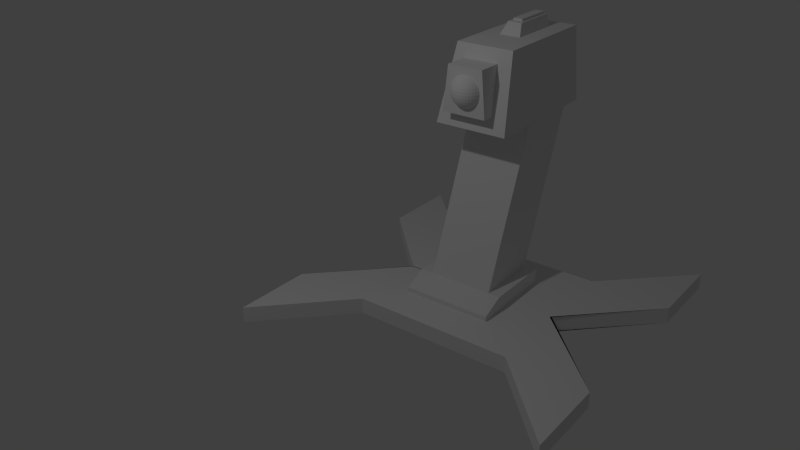 # Source: turret.blend  (saved by Blender 2.71.0; exported with 4.5.12 LTS)
import bpy
from mathutils import Matrix  # noqa: F401  (used for matrix-valued properties, if any)

bpy.ops.wm.read_factory_settings(use_empty=True)
scene = bpy.context.scene
scene.name = 'Scene'

# ---- collections
col_collection_1 = bpy.data.collections.new('Collection 1'); scene.collection.children.link(col_collection_1)

# ---- materials (node trees are filled in below, after node groups)
mat_material = bpy.data.materials.new('Material')
mat_material.alpha_threshold = 0.0
mat_material.use_transparent_shadow = False
mat_material.roughness = 0.5
mat_material.line_color = (0.0, 0.0, 0.0, 1.0)

# ---- material node trees

# ---- world
world_world = bpy.data.worlds.new('World'); scene.world = world_world
world_world.color = (0.05088, 0.05088, 0.05088)
world_world.use_sun_shadow = False
world_world.sun_shadow_jitter_overblur = 0.0
world_world.cycles.sampling_method = 'MANUAL'
world_world.cycles.sample_map_resolution = 256

# ---- cameras
cam_camera = bpy.data.cameras.new('Camera')
cam_camera.clip_end = 100.0
cam_camera.lens = 35.0
cam_camera.sensor_width = 32.0
cam_camera.sensor_height = 18.0
cam_camera.ortho_scale = 7.314
cam_camera.dof.focus_distance = 0.0
cam_camera.dof.aperture_fstop = 128.0

# ---- lights
light_lamp = bpy.data.lights.new('Lamp', 'POINT')
light_lamp.transmission_factor = 0.0
light_lamp.cutoff_distance = 30.0
light_lamp.energy = 100.0
light_lamp.shadow_buffer_clip_start = 1.001
light_lamp.shadow_soft_size = 0.1
light_lamp.shadow_maximum_resolution = 0.006
light_lamp.use_absolute_resolution = True
light_lamp.cycles.use_multiple_importance_sampling = False

# ---- meshes
me_sphere = bpy.data.meshes.new('Sphere')
me_sphere.from_pydata([(-0.1951, 0.0, 0.9808), (-0.3827, 0.0, 0.9239), (-0.5556, 0.0, 0.8315), (-0.7071, 0.0, 0.7071), (-0.8315, 0.0, 0.5556), (-0.9239, 0.0, 0.3827), (-0.9808, 0.0, 0.1951), (-1.0, 0.0, 7.55e-08), (-0.9808, 0.0, -0.1951), (-0.9239, 0.0, -0.3827), (-0.8315, 0.0, -0.5556), (-0.7071, 0.0, -0.7071), (-0.5556, 0.0, -0.8315), (-0.3827, 0.0, -0.9239), (-0.1951, 0.0, -0.9808), (-0.1913, 0.03806, 0.9808), (-0.3753, 0.07466, 0.9239), (-0.5449, 0.1084, 0.8315), (-0.6935, 0.1379, 0.7071), (-0.8155, 0.1622, 0.5556), (-0.9061, 0.1802, 0.3827), (-0.9619, 0.1913, 0.1951), (-0.9808, 0.1951, 7.55e-08), (-0.9619, 0.1913, -0.1951), (-0.9061, 0.1802, -0.3827), (-0.8155, 0.1622, -0.5556), (-0.6935, 0.1379, -0.7071), (-0.5449, 0.1084, -0.8315), (-0.3753, 0.07466, -0.9239), (-0.1913, 0.03806, -0.9808), (-0.1802, 0.07466, 0.9808), (-0.3536, 0.1464, 0.9239), (-0.5133, 0.2126, 0.8315), (-0.6533, 0.2706, 0.7071), (-0.7682, 0.3182, 0.5556), (-0.8536, 0.3536, 0.3827), (-0.9061, 0.3753, 0.1951), (-0.9239, 0.3827, 7.55e-08), (-0.9061, 0.3753, -0.1951), (-0.8536, 0.3536, -0.3827), (-0.7682, 0.3182, -0.5556), (-0.6533, 0.2706, -0.7071), (-0.5133, 0.2126, -0.8315), (-0.3536, 0.1464, -0.9239), (-0.1802, 0.07466, -0.9808), (-0.1622, 0.1084, 0.9808), (-0.3182, 0.2126, 0.9239), (-0.4619, 0.3087, 0.8315), (-0.5879, 0.3928, 0.7071), (-0.6913, 0.4619, 0.5556), (-0.7682, 0.5133, 0.3827), (-0.8155, 0.5449, 0.1951), (-0.8315, 0.5556, 7.55e-08), (-0.8155, 0.5449, -0.1951), (-0.7682, 0.5133, -0.3827), (-0.6913, 0.4619, -0.5556), (-0.5879, 0.3928, -0.7071), (-0.4619, 0.3087, -0.8315), (-0.3182, 0.2126, -0.9239), (-0.1622, 0.1084, -0.9808), (-0.1379, 0.1379, 0.9808), (-0.2706, 0.2706, 0.9239), (-0.3928, 0.3928, 0.8315), (-0.5, 0.5, 0.7071), (-0.5879, 0.5879, 0.5556), (-0.6533, 0.6533, 0.3827), (-0.6935, 0.6935, 0.1951), (-0.7071, 0.7071, 7.55e-08), (-0.6935, 0.6935, -0.1951), (-0.6533, 0.6533, -0.3827), (-0.5879, 0.5879, -0.5556), (-0.5, 0.5, -0.7071), (-0.3928, 0.3928, -0.8315), (-0.2706, 0.2706, -0.9239), (-0.1379, 0.1379, -0.9808), (-0.1084, 0.1622, 0.9808), (-0.2126, 0.3182, 0.9239), (-0.3087, 0.4619, 0.8315), (-0.3928, 0.5879, 0.7071), (-0.4619, 0.6913, 0.5556), (-0.5133, 0.7682, 0.3827), (-0.5449, 0.8155, 0.1951), (-0.5556, 0.8315, 7.55e-08), (-0.5449, 0.8155, -0.1951), (-0.5133, 0.7682, -0.3827), (-0.4619, 0.6913, -0.5556), (-0.3928, 0.5879, -0.7071), (-0.3087, 0.4619, -0.8315), (-0.2126, 0.3182, -0.9239), (-0.1084, 0.1622, -0.9808), (-0.07466, 0.1802, 0.9808), (-0.1464, 0.3536, 0.9239), (-0.2126, 0.5133, 0.8315), (-0.2706, 0.6533, 0.7071), (-0.3182, 0.7682, 0.5556), (-0.3536, 0.8536, 0.3827), (-0.3753, 0.9061, 0.1951), (-0.3827, 0.9239, 7.55e-08), (-0.3753, 0.9061, -0.1951), (-0.3536, 0.8536, -0.3827), (-0.3182, 0.7682, -0.5556), (-0.2706, 0.6533, -0.7071), (-0.2126, 0.5133, -0.8315), (-0.1464, 0.3536, -0.9239), (-0.07466, 0.1802, -0.9808), (-0.03806, 0.1913, 0.9808), (-0.07466, 0.3753, 0.9239), (-0.1084, 0.5449, 0.8315), (-0.1379, 0.6935, 0.7071), (-0.1622, 0.8155, 0.5556), (-0.1802, 0.9061, 0.3827), (-0.1913, 0.9619, 0.1951), (-0.1951, 0.9808, 7.55e-08), (-0.1913, 0.9619, -0.1951), (-0.1802, 0.9061, -0.3827), (-0.1622, 0.8155, -0.5556), (-0.1379, 0.6935, -0.7071), (-0.1084, 0.5449, -0.8315), (-0.07466, 0.3753, -0.9239), (-0.03806, 0.1913, -0.9808), (3.266e-07, 0.1951, 0.9808), (3.192e-07, 0.3827, 0.9239), (3.117e-07, 0.5556, 0.8315), (3.192e-07, 0.7071, 0.7071), (3.341e-07, 0.8315, 0.5556), (2.745e-07, 0.9239, 0.3827), (3.937e-07, 0.9808, 0.1951), (3.788e-07, 1.0, 7.55e-08), (3.937e-07, 0.9808, -0.1951), (2.298e-07, 0.9239, -0.3827), (3.341e-07, 0.8315, -0.5556), (3.192e-07, 0.7071, -0.7071), (3.415e-07, 0.5556, -0.8315), (3.043e-07, 0.3827, -0.9239), (3.08e-07, 0.1951, -0.9808), (0.03806, 0.1913, 0.9808), (0.07466, 0.3753, 0.9239), (0.1084, 0.5449, 0.8315), (0.138, 0.6935, 0.7071), (0.1622, 0.8155, 0.5556), (0.1802, 0.9061, 0.3827), (0.1913, 0.9619, 0.1951), (0.1951, 0.9808, 7.55e-08), (0.1913, 0.9619, -0.1951), (0.1802, 0.9061, -0.3827), (0.1622, 0.8155, -0.5556), (0.138, 0.6935, -0.7071), (0.1084, 0.5449, -0.8315), (0.07466, 0.3753, -0.9239), (0.03806, 0.1913, -0.9808), (0.07466, 0.1802, 0.9808), (0.1464, 0.3536, 0.9239), (0.2126, 0.5133, 0.8315), (0.2706, 0.6533, 0.7071), (0.3182, 0.7682, 0.5556), (0.3536, 0.8536, 0.3827), (0.3753, 0.9061, 0.1951), (0.3827, 0.9239, 7.55e-08), (0.3753, 0.9061, -0.1951), (0.3536, 0.8536, -0.3827), (0.3182, 0.7682, -0.5556), (0.2706, 0.6533, -0.7071), (0.2126, 0.5133, -0.8315), (0.1464, 0.3536, -0.9239), (0.07466, 0.1802, -0.9808), (0.1084, 0.1622, 0.9808), (0.2126, 0.3182, 0.9239), (0.3087, 0.4619, 0.8315), (0.3928, 0.5879, 0.7071), (0.4619, 0.6913, 0.5556), (0.5133, 0.7682, 0.3827), (0.5449, 0.8155, 0.1951), (0.5556, 0.8315, 7.55e-08), (0.5449, 0.8155, -0.1951), (0.5133, 0.7682, -0.3827), (0.4619, 0.6913, -0.5556), (0.3928, 0.5879, -0.7071), (0.3087, 0.4619, -0.8315), (0.2126, 0.3182, -0.9239), (0.1084, 0.1622, -0.9808), (0.138, 0.1379, 0.9808), (0.2706, 0.2706, 0.9239), (0.3928, 0.3928, 0.8315), (0.5, 0.5, 0.7071), (0.5879, 0.5879, 0.5556), (0.6533, 0.6533, 0.3827), (0.6935, 0.6935, 0.1951), (0.7071, 0.7071, 7.55e-08), (0.6935, 0.6935, -0.1951), (0.6533, 0.6533, -0.3827), (0.5879, 0.5879, -0.5556), (0.5, 0.5, -0.7071), (0.3928, 0.3928, -0.8315), (0.2706, 0.2706, -0.9239), (0.138, 0.1379, -0.9808), (0.1622, 0.1084, 0.9808), (0.3182, 0.2126, 0.9239), (0.4619, 0.3087, 0.8315), (0.5879, 0.3928, 0.7071), (0.6913, 0.4619, 0.5556), (0.7682, 0.5133, 0.3827), (0.8155, 0.5449, 0.1951), (0.8315, 0.5556, 7.55e-08), (0.8155, 0.5449, -0.1951), (0.7682, 0.5133, -0.3827), (0.6913, 0.4619, -0.5556), (0.5879, 0.3928, -0.7071), (0.4619, 0.3087, -0.8315), (0.3182, 0.2126, -0.9239), (0.1622, 0.1084, -0.9808), (0.1802, 0.07466, 0.9808), (0.3536, 0.1464, 0.9239), (0.5133, 0.2126, 0.8315), (0.6533, 0.2706, 0.7071), (0.7682, 0.3182, 0.5556), (0.8536, 0.3536, 0.3827), (0.9061, 0.3753, 0.1951), (0.9239, 0.3827, 7.55e-08), (0.9061, 0.3753, -0.1951), (0.8536, 0.3536, -0.3827), (0.7682, 0.3182, -0.5556), (0.6533, 0.2706, -0.7071), (0.5133, 0.2126, -0.8315), (0.3536, 0.1464, -0.9239), (0.1802, 0.07466, -0.9808), (0.1913, 0.03806, 0.9808), (0.3753, 0.07466, 0.9239), (0.5449, 0.1084, 0.8315), (0.6935, 0.1379, 0.7071), (0.8155, 0.1622, 0.5556), (0.9061, 0.1802, 0.3827), (0.9619, 0.1913, 0.1951), (0.9808, 0.1951, 7.55e-08), (0.9619, 0.1913, -0.1951), (0.9061, 0.1802, -0.3827), (0.8155, 0.1622, -0.5556), (0.6935, 0.1379, -0.7071), (0.5449, 0.1084, -0.8315), (0.3753, 0.07466, -0.9239), (0.1913, 0.03806, -0.9808), (0.1951, -7.212e-09, 0.9808), (0.3827, 4.122e-08, 0.9239), (0.5556, 2.632e-08, 0.8315), (0.7071, -2.584e-08, 0.7071), (0.8315, -8.544e-08, 0.5556), (0.9239, 6.357e-08, 0.3827), (0.9808, -8.544e-08, 0.1951), (1.0, -1.003e-07, 7.55e-08), (0.9808, -8.544e-08, -0.1951), (0.9239, 6.357e-08, -0.3827), (0.8315, -8.544e-08, -0.5556), (0.7071, -2.584e-08, -0.7071), (0.5556, -1.094e-08, -0.8315), (0.3827, 3.964e-09, -0.9239), (0.1951, 3.964e-09, -0.9808), (0.1913, -0.03806, 0.9808), (0.3753, -0.07466, 0.9239), (0.5449, -0.1084, 0.8315), (0.6935, -0.1379, 0.7071), (0.8155, -0.1622, 0.5556), (0.9061, -0.1802, 0.3827), (0.9619, -0.1913, 0.1951), (0.9808, -0.1951, 7.55e-08), (0.9619, -0.1913, -0.1951), (0.9061, -0.1802, -0.3827), (0.8155, -0.1622, -0.5556), (0.6935, -0.1379, -0.7071), (0.5449, -0.1084, -0.8315), (0.3753, -0.07466, -0.9239), (0.1913, -0.03806, -0.9808), (0.1802, -0.07466, 0.9808), (0.3536, -0.1464, 0.9239), (0.5133, -0.2126, 0.8315), (0.6533, -0.2706, 0.7071), (0.7682, -0.3182, 0.5556), (0.8536, -0.3536, 0.3827), (0.9061, -0.3753, 0.1951), (0.9239, -0.3827, 7.55e-08), (0.9061, -0.3753, -0.1951), (0.8536, -0.3536, -0.3827), (0.7682, -0.3182, -0.5556), (0.6533, -0.2706, -0.7071), (0.5133, -0.2126, -0.8315), (0.3536, -0.1464, -0.9239), (0.1802, -0.07466, -0.9808), (0.1622, -0.1084, 0.9808), (0.3182, -0.2126, 0.9239), (0.4619, -0.3087, 0.8315), (0.5879, -0.3928, 0.7071), (0.6913, -0.4619, 0.5556), (0.7682, -0.5133, 0.3827), (0.8155, -0.5449, 0.1951), (0.8315, -0.5556, 7.55e-08), (0.8155, -0.5449, -0.1951), (0.7682, -0.5133, -0.3827), (0.6913, -0.4619, -0.5556), (0.5879, -0.3928, -0.7071), (0.4619, -0.3087, -0.8315), (0.3182, -0.2126, -0.9239), (0.1622, -0.1084, -0.9808), (0.138, -0.1379, 0.9808), (0.2706, -0.2706, 0.9239), (0.3928, -0.3928, 0.8315), (0.5, -0.5, 0.7071), (0.5879, -0.5879, 0.5556), (0.6533, -0.6533, 0.3827), (0.6935, -0.6935, 0.1951), (0.7071, -0.7071, 7.55e-08), (0.6935, -0.6935, -0.1951), (0.6533, -0.6533, -0.3827), (0.5879, -0.5879, -0.5556), (0.5, -0.5, -0.7071), (0.3928, -0.3928, -0.8315), (0.2706, -0.2706, -0.9239), (0.1379, -0.1379, -0.9808), (0.1084, -0.1622, 0.9808), (0.2126, -0.3182, 0.9239), (0.3087, -0.4619, 0.8315), (0.3928, -0.5879, 0.7071), (0.4619, -0.6913, 0.5556), (0.5133, -0.7682, 0.3827), (0.5449, -0.8155, 0.1951), (0.5556, -0.8315, 7.55e-08), (0.5449, -0.8155, -0.1951), (0.5133, -0.7682, -0.3827), (0.4619, -0.6913, -0.5556), (0.3928, -0.5879, -0.7071), (0.3087, -0.4619, -0.8315), (0.2126, -0.3182, -0.9239), (0.1084, -0.1622, -0.9808), (3.258e-07, 0.0, -1.0), (0.07466, -0.1802, 0.9808), (0.1464, -0.3536, 0.9239), (0.2126, -0.5133, 0.8315), (0.2706, -0.6533, 0.7071), (0.3182, -0.7682, 0.5556), (0.3536, -0.8536, 0.3827), (0.3753, -0.9061, 0.1951), (0.3827, -0.9239, 7.55e-08), (0.3753, -0.9061, -0.1951), (0.3536, -0.8536, -0.3827), (0.3182, -0.7682, -0.5556), (0.2706, -0.6533, -0.7071), (0.2126, -0.5133, -0.8315), (0.1464, -0.3536, -0.9239), (0.07466, -0.1802, -0.9808), (0.03806, -0.1913, 0.9808), (0.07466, -0.3753, 0.9239), (0.1084, -0.5449, 0.8315), (0.1379, -0.6935, 0.7071), (0.1622, -0.8155, 0.5556), (0.1802, -0.9061, 0.3827), (0.1913, -0.9619, 0.1951), (0.1951, -0.9808, 7.55e-08), (0.1913, -0.9619, -0.1951), (0.1802, -0.9061, -0.3827), (0.1622, -0.8155, -0.5556), (0.1379, -0.6935, -0.7071), (0.1084, -0.5449, -0.8315), (0.07466, -0.3753, -0.9239), (0.03806, -0.1913, -0.9808), (3.117e-07, -0.1951, 0.9808), (2.819e-07, -0.3827, 0.9239), (2.819e-07, -0.5556, 0.8315), (1.851e-07, -0.7071, 0.7071), (1.404e-07, -0.8315, 0.5556), (3.192e-07, -0.9239, 0.3827), (9.567e-08, -0.9808, 0.1951), (1.404e-07, -1.0, 7.55e-08), (9.567e-08, -0.9808, -0.1951), (3.192e-07, -0.9239, -0.3827), (1.404e-07, -0.8315, -0.5556), (1.851e-07, -0.7071, -0.7071), (2.596e-07, -0.5556, -0.8315), (2.521e-07, -0.3827, -0.9239), (3.155e-07, -0.1951, -0.9808), (-0.03806, -0.1913, 0.9808), (-0.07466, -0.3753, 0.9239), (-0.1084, -0.5449, 0.8315), (-0.1379, -0.6935, 0.7071), (-0.1622, -0.8155, 0.5556), (-0.1802, -0.9061, 0.3827), (-0.1913, -0.9619, 0.1951), (-0.1951, -0.9808, 7.55e-08), (-0.1913, -0.9619, -0.1951), (-0.1802, -0.9061, -0.3827), (-0.1622, -0.8155, -0.5556), (-0.1379, -0.6935, -0.7071), (-0.1084, -0.5449, -0.8315), (-0.07466, -0.3753, -0.9239), (-0.03806, -0.1913, -0.9808), (-0.07466, -0.1802, 0.9808), (-0.1464, -0.3536, 0.9239), (-0.2126, -0.5133, 0.8315), (-0.2706, -0.6533, 0.7071), (-0.3182, -0.7682, 0.5556), (-0.3536, -0.8536, 0.3827), (-0.3753, -0.9061, 0.1951), (-0.3827, -0.9239, 7.55e-08), (-0.3753, -0.9061, -0.1951), (-0.3536, -0.8536, -0.3827), (-0.3182, -0.7682, -0.5556), (-0.2706, -0.6533, -0.7071), (-0.2126, -0.5133, -0.8315), (-0.1464, -0.3536, -0.9239), (-0.07466, -0.1802, -0.9808), (-0.1084, -0.1622, 0.9808), (-0.2126, -0.3182, 0.9239), (-0.3087, -0.4619, 0.8315), (-0.3928, -0.5879, 0.7071), (-0.4619, -0.6913, 0.5556), (-0.5133, -0.7682, 0.3827), (-0.5449, -0.8155, 0.1951), (-0.5556, -0.8315, 7.55e-08), (-0.5449, -0.8155, -0.1951), (-0.5133, -0.7682, -0.3827), (-0.4619, -0.6913, -0.5556), (-0.3928, -0.5879, -0.7071), (-0.3087, -0.4619, -0.8315), (-0.2126, -0.3182, -0.9239), (-0.1084, -0.1622, -0.9808), (-0.1379, -0.1379, 0.9808), (-0.2706, -0.2706, 0.9239), (-0.3928, -0.3928, 0.8315), (-0.5, -0.5, 0.7071), (-0.5879, -0.5879, 0.5556), (-0.6533, -0.6533, 0.3827), (-0.6935, -0.6935, 0.1951), (-0.7071, -0.7071, 7.55e-08), (-0.6935, -0.6935, -0.1951), (-0.6533, -0.6533, -0.3827), (-0.5879, -0.5879, -0.5556), (-0.5, -0.5, -0.7071), (-0.3928, -0.3928, -0.8315), (-0.2706, -0.2706, -0.9239), (-0.1379, -0.1379, -0.9808), (-0.1622, -0.1084, 0.9808), (-0.3182, -0.2126, 0.9239), (-0.4619, -0.3087, 0.8315), (-0.5879, -0.3928, 0.7071), (-0.6913, -0.4619, 0.5556), (-0.7682, -0.5133, 0.3827), (-0.8155, -0.5449, 0.1951), (-0.8315, -0.5556, 7.55e-08), (-0.8155, -0.5449, -0.1951), (-0.7682, -0.5133, -0.3827), (-0.6913, -0.4619, -0.5556), (-0.5879, -0.3928, -0.7071), (-0.4619, -0.3087, -0.8315), (-0.3182, -0.2126, -0.9239), (-0.1622, -0.1084, -0.9808), (2.48e-08, -1.247e-07, 1.0), (-0.1802, -0.07466, 0.9808), (-0.3536, -0.1464, 0.9239), (-0.5133, -0.2126, 0.8315), (-0.6533, -0.2706, 0.7071), (-0.7682, -0.3182, 0.5556), (-0.8536, -0.3536, 0.3827), (-0.9061, -0.3753, 0.1951), (-0.9239, -0.3827, 7.55e-08), (-0.9061, -0.3753, -0.1951), (-0.8536, -0.3536, -0.3827), (-0.7682, -0.3182, -0.5556), (-0.6533, -0.2706, -0.7071), (-0.5133, -0.2126, -0.8315), (-0.3536, -0.1464, -0.9239), (-0.1802, -0.07466, -0.9808), (-0.1913, -0.03806, 0.9808), (-0.3753, -0.07466, 0.9239), (-0.5449, -0.1084, 0.8315), (-0.6935, -0.1379, 0.7071), (-0.8155, -0.1622, 0.5556), (-0.9061, -0.1802, 0.3827), (-0.9619, -0.1913, 0.1951), (-0.9808, -0.1951, 7.55e-08), (-0.9619, -0.1913, -0.1951), (-0.9061, -0.1802, -0.3827), (-0.8155, -0.1622, -0.5556), (-0.6935, -0.1379, -0.7071), (-0.5449, -0.1084, -0.8315), (-0.3753, -0.07466, -0.9239), (-0.1913, -0.03806, -0.9808), (0.2006, -2.273, -2.333), (0.2006, 2.238, -2.333), (8.462, 2.238, -2.333), (8.462, -2.273, -2.333), (1.395, -1.865, 2.179), (1.395, 1.713, 2.179), (8.462, 1.713, 2.179), (8.462, -1.865, 2.179), (3.987, -0.7175, 2.172), (3.987, 0.6089, 2.172), (7.278, 0.6089, 2.172), (7.278, -0.7175, 2.172), (4.47, -0.5036, 2.862), (4.47, 0.3839, 2.875), (7.278, 0.3839, 2.875), (7.278, -0.5036, 2.875), (4.797, -0.3402, 2.713), (4.797, 0.2316, 2.713), (7.258, 0.2316, 2.713), (7.258, -0.3402, 2.713), (4.797, -0.3402, 3.016), (4.797, 0.2316, 3.016), (7.258, 0.2316, 3.016), (7.258, -0.3402, 3.016), (-0.3197, -1.297, -1.37), (-0.3197, 1.453, -1.37), (4.715, 1.453, -1.37), (4.715, -1.297, -1.37), (-0.3267, -1.048, 1.38), (-0.3267, 1.133, 1.38), (4.715, 1.133, 1.38), (4.715, -1.048, 1.38)], [], [(10, 9, 24, 25), (8, 7, 22, 23), (6, 5, 20, 21), (4, 3, 18, 19), (2, 1, 16, 17), (13, 12, 27, 28), (11, 10, 25, 26), (9, 8, 23, 24), (7, 6, 21, 22), (5, 4, 19, 20), (3, 2, 17, 18), (14, 13, 28, 29), (1, 0, 15, 16), (12, 11, 26, 27), (20, 19, 34, 35), (18, 17, 32, 33), (29, 28, 43, 44), (16, 15, 30, 31), (27, 26, 41, 42), (25, 24, 39, 40), (23, 22, 37, 38), (21, 20, 35, 36), (19, 18, 33, 34), (17, 16, 31, 32), (28, 27, 42, 43), (26, 25, 40, 41), (24, 23, 38, 39), (22, 21, 36, 37), (35, 34, 49, 50), (33, 32, 47, 48), (44, 43, 58, 59), (31, 30, 45, 46), (42, 41, 56, 57), (40, 39, 54, 55), (38, 37, 52, 53), (36, 35, 50, 51), (34, 33, 48, 49), (32, 31, 46, 47), (43, 42, 57, 58), (41, 40, 55, 56), (39, 38, 53, 54), (37, 36, 51, 52), (50, 49, 64, 65), (48, 47, 62, 63), (59, 58, 73, 74), (46, 45, 60, 61), (57, 56, 71, 72), (55, 54, 69, 70), (53, 52, 67, 68), (51, 50, 65, 66), (49, 48, 63, 64), (47, 46, 61, 62), (58, 57, 72, 73), (56, 55, 70, 71), (54, 53, 68, 69), (52, 51, 66, 67), (65, 64, 79, 80), (63, 62, 77, 78), (74, 73, 88, 89), (61, 60, 75, 76), (72, 71, 86, 87), (70, 69, 84, 85), (68, 67, 82, 83), (66, 65, 80, 81), (64, 63, 78, 79), (62, 61, 76, 77), (73, 72, 87, 88), (71, 70, 85, 86), (69, 68, 83, 84), (67, 66, 81, 82), (80, 79, 94, 95), (78, 77, 92, 93), (89, 88, 103, 104), (76, 75, 90, 91), (87, 86, 101, 102), (85, 84, 99, 100), (83, 82, 97, 98), (81, 80, 95, 96), (79, 78, 93, 94), (77, 76, 91, 92), (88, 87, 102, 103), (86, 85, 100, 101), (84, 83, 98, 99), (82, 81, 96, 97), (95, 94, 109, 110), (93, 92, 107, 108), (104, 103, 118, 119), (91, 90, 105, 106), (102, 101, 116, 117), (100, 99, 114, 115), (98, 97, 112, 113), (96, 95, 110, 111), (94, 93, 108, 109), (92, 91, 106, 107), (103, 102, 117, 118), (101, 100, 115, 116), (99, 98, 113, 114), (97, 96, 111, 112), (110, 109, 124, 125), (108, 107, 122, 123), (119, 118, 133, 134), (106, 105, 120, 121), (117, 116, 131, 132), (115, 114, 129, 130), (113, 112, 127, 128), (111, 110, 125, 126), (109, 108, 123, 124), (107, 106, 121, 122), (118, 117, 132, 133), (116, 115, 130, 131), (114, 113, 128, 129), (112, 111, 126, 127), (125, 124, 139, 140), (123, 122, 137, 138), (134, 133, 148, 149), (121, 120, 135, 136), (132, 131, 146, 147), (130, 129, 144, 145), (128, 127, 142, 143), (126, 125, 140, 141), (124, 123, 138, 139), (122, 121, 136, 137), (133, 132, 147, 148), (131, 130, 145, 146), (129, 128, 143, 144), (127, 126, 141, 142), (140, 139, 154, 155), (138, 137, 152, 153), (149, 148, 163, 164), (136, 135, 150, 151), (147, 146, 161, 162), (145, 144, 159, 160), (143, 142, 157, 158), (141, 140, 155, 156), (139, 138, 153, 154), (137, 136, 151, 152), (148, 147, 162, 163), (146, 145, 160, 161), (144, 143, 158, 159), (142, 141, 156, 157), (155, 154, 169, 170), (153, 152, 167, 168), (164, 163, 178, 179), (151, 150, 165, 166), (162, 161, 176, 177), (160, 159, 174, 175), (158, 157, 172, 173), (156, 155, 170, 171), (154, 153, 168, 169), (152, 151, 166, 167), (163, 162, 177, 178), (161, 160, 175, 176), (159, 158, 173, 174), (157, 156, 171, 172), (170, 169, 184, 185), (168, 167, 182, 183), (179, 178, 193, 194), (166, 165, 180, 181), (177, 176, 191, 192), (175, 174, 189, 190), (173, 172, 187, 188), (171, 170, 185, 186), (169, 168, 183, 184), (167, 166, 181, 182), (178, 177, 192, 193), (176, 175, 190, 191), (174, 173, 188, 189), (172, 171, 186, 187), (185, 184, 199, 200), (183, 182, 197, 198), (194, 193, 208, 209), (181, 180, 195, 196), (192, 191, 206, 207), (190, 189, 204, 205), (188, 187, 202, 203), (186, 185, 200, 201), (184, 183, 198, 199), (182, 181, 196, 197), (193, 192, 207, 208), (191, 190, 205, 206), (189, 188, 203, 204), (187, 186, 201, 202), (200, 199, 214, 215), (198, 197, 212, 213), (209, 208, 223, 224), (196, 195, 210, 211), (207, 206, 221, 222), (205, 204, 219, 220), (203, 202, 217, 218), (201, 200, 215, 216), (199, 198, 213, 214), (197, 196, 211, 212), (208, 207, 222, 223), (206, 205, 220, 221), (204, 203, 218, 219), (202, 201, 216, 217), (215, 214, 229, 230), (213, 212, 227, 228), (224, 223, 238, 239), (211, 210, 225, 226), (222, 221, 236, 237), (220, 219, 234, 235), (218, 217, 232, 233), (216, 215, 230, 231), (214, 213, 228, 229), (212, 211, 226, 227), (223, 222, 237, 238), (221, 220, 235, 236), (219, 218, 233, 234), (217, 216, 231, 232), (230, 229, 244, 245), (228, 227, 242, 243), (239, 238, 253, 254), (226, 225, 240, 241), (237, 236, 251, 252), (235, 234, 249, 250), (233, 232, 247, 248), (231, 230, 245, 246), (229, 228, 243, 244), (227, 226, 241, 242), (238, 237, 252, 253), (236, 235, 250, 251), (234, 233, 248, 249), (232, 231, 246, 247), (245, 244, 259, 260), (243, 242, 257, 258), (254, 253, 268, 269), (241, 240, 255, 256), (252, 251, 266, 267), (250, 249, 264, 265), (248, 247, 262, 263), (246, 245, 260, 261), (244, 243, 258, 259), (242, 241, 256, 257), (253, 252, 267, 268), (251, 250, 265, 266), (249, 248, 263, 264), (247, 246, 261, 262), (260, 259, 274, 275), (258, 257, 272, 273), (269, 268, 283, 284), (256, 255, 270, 271), (267, 266, 281, 282), (265, 264, 279, 280), (263, 262, 277, 278), (261, 260, 275, 276), (259, 258, 273, 274), (257, 256, 271, 272), (268, 267, 282, 283), (266, 265, 280, 281), (264, 263, 278, 279), (262, 261, 276, 277), (275, 274, 289, 290), (273, 272, 287, 288), (284, 283, 298, 299), (271, 270, 285, 286), (282, 281, 296, 297), (280, 279, 294, 295), (278, 277, 292, 293), (276, 275, 290, 291), (274, 273, 288, 289), (272, 271, 286, 287), (283, 282, 297, 298), (281, 280, 295, 296), (279, 278, 293, 294), (277, 276, 291, 292), (290, 289, 304, 305), (288, 287, 302, 303), (299, 298, 313, 314), (286, 285, 300, 301), (297, 296, 311, 312), (295, 294, 309, 310), (293, 292, 307, 308), (291, 290, 305, 306), (289, 288, 303, 304), (287, 286, 301, 302), (298, 297, 312, 313), (296, 295, 310, 311), (294, 293, 308, 309), (292, 291, 306, 307), (305, 304, 319, 320), (303, 302, 317, 318), (314, 313, 328, 329), (301, 300, 315, 316), (312, 311, 326, 327), (310, 309, 324, 325), (308, 307, 322, 323), (306, 305, 320, 321), (304, 303, 318, 319), (302, 301, 316, 317), (313, 312, 327, 328), (311, 310, 325, 326), (309, 308, 323, 324), (307, 306, 321, 322), (320, 319, 335, 336), (318, 317, 333, 334), (329, 328, 344, 345), (316, 315, 331, 332), (327, 326, 342, 343), (325, 324, 340, 341), (323, 322, 338, 339), (321, 320, 336, 337), (319, 318, 334, 335), (317, 316, 332, 333), (328, 327, 343, 344), (326, 325, 341, 342), (324, 323, 339, 340), (322, 321, 337, 338), (336, 335, 350, 351), (334, 333, 348, 349), (345, 344, 359, 360), (332, 331, 346, 347), (343, 342, 357, 358), (341, 340, 355, 356), (339, 338, 353, 354), (337, 336, 351, 352), (335, 334, 349, 350), (333, 332, 347, 348), (344, 343, 358, 359), (342, 341, 356, 357), (340, 339, 354, 355), (338, 337, 352, 353), (351, 350, 365, 366), (349, 348, 363, 364), (360, 359, 374, 375), (347, 346, 361, 362), (358, 357, 372, 373), (356, 355, 370, 371), (354, 353, 368, 369), (352, 351, 366, 367), (350, 349, 364, 365), (348, 347, 362, 363), (359, 358, 373, 374), (357, 356, 371, 372), (355, 354, 369, 370), (353, 352, 367, 368), (366, 365, 380, 381), (364, 363, 378, 379), (375, 374, 389, 390), (362, 361, 376, 377), (373, 372, 387, 388), (371, 370, 385, 386), (369, 368, 383, 384), (367, 366, 381, 382), (365, 364, 379, 380), (363, 362, 377, 378), (374, 373, 388, 389), (372, 371, 386, 387), (370, 369, 384, 385), (368, 367, 382, 383), (381, 380, 395, 396), (379, 378, 393, 394), (390, 389, 404, 405), (377, 376, 391, 392), (388, 387, 402, 403), (386, 385, 400, 401), (384, 383, 398, 399), (382, 381, 396, 397), (380, 379, 394, 395), (378, 377, 392, 393), (389, 388, 403, 404), (387, 386, 401, 402), (385, 384, 399, 400), (383, 382, 397, 398), (396, 395, 410, 411), (394, 393, 408, 409), (405, 404, 419, 420), (392, 391, 406, 407), (403, 402, 417, 418), (401, 400, 415, 416), (399, 398, 413, 414), (397, 396, 411, 412), (395, 394, 409, 410), (393, 392, 407, 408), (404, 403, 418, 419), (402, 401, 416, 417), (400, 399, 414, 415), (398, 397, 412, 413), (411, 410, 425, 426), (409, 408, 423, 424), (420, 419, 434, 435), (407, 406, 421, 422), (418, 417, 432, 433), (416, 415, 430, 431), (414, 413, 428, 429), (412, 411, 426, 427), (410, 409, 424, 425), (408, 407, 422, 423), (419, 418, 433, 434), (417, 416, 431, 432), (415, 414, 429, 430), (413, 412, 427, 428), (426, 425, 440, 441), (424, 423, 438, 439), (435, 434, 449, 450), (422, 421, 436, 437), (433, 432, 447, 448), (431, 430, 445, 446), (429, 428, 443, 444), (427, 426, 441, 442), (425, 424, 439, 440), (423, 422, 437, 438), (434, 433, 448, 449), (432, 431, 446, 447), (430, 429, 444, 445), (428, 427, 442, 443), (441, 440, 456, 457), (439, 438, 454, 455), (450, 449, 465, 466), (437, 436, 452, 453), (448, 447, 463, 464), (446, 445, 461, 462), (444, 443, 459, 460), (442, 441, 457, 458), (440, 439, 455, 456), (438, 437, 453, 454), (449, 448, 464, 465), (447, 446, 462, 463), (445, 444, 460, 461), (443, 442, 458, 459), (457, 456, 471, 472), (455, 454, 469, 470), (466, 465, 480, 481), (453, 452, 467, 468), (464, 463, 478, 479), (462, 461, 476, 477), (460, 459, 474, 475), (458, 457, 472, 473), (456, 455, 470, 471), (454, 453, 468, 469), (465, 464, 479, 480), (463, 462, 477, 478), (461, 460, 475, 476), (459, 458, 473, 474), (330, 14, 29), (0, 451, 15), (330, 29, 44), (15, 451, 30), (330, 44, 59), (30, 451, 45), (330, 59, 74), (45, 451, 60), (330, 74, 89), (60, 451, 75), (330, 89, 104), (75, 451, 90), (330, 104, 119), (90, 451, 105), (330, 119, 134), (105, 451, 120), (330, 134, 149), (120, 451, 135), (330, 149, 164), (135, 451, 150), (330, 164, 179), (150, 451, 165), (330, 179, 194), (165, 451, 180), (330, 194, 209), (180, 451, 195), (330, 209, 224), (195, 451, 210), (330, 224, 239), (210, 451, 225), (330, 239, 254), (225, 451, 240), (330, 254, 269), (240, 451, 255), (330, 269, 284), (255, 451, 270), (330, 284, 299), (270, 451, 285), (330, 299, 314), (285, 451, 300), (330, 314, 329), (300, 451, 315), (330, 329, 345), (315, 451, 331), (330, 345, 360), (331, 451, 346), (330, 360, 375), (346, 451, 361), (330, 375, 390), (361, 451, 376), (330, 390, 405), (376, 451, 391), (330, 405, 420), (391, 451, 406), (330, 420, 435), (406, 451, 421), (330, 435, 450), (421, 451, 436), (330, 450, 466), (436, 451, 452), (330, 466, 481), (452, 451, 467), (472, 471, 4, 5), (470, 469, 2, 3), (481, 480, 13, 14), (468, 467, 0, 1), (479, 478, 11, 12), (477, 476, 9, 10), (475, 474, 7, 8), (473, 472, 5, 6), (471, 470, 3, 4), (330, 481, 14), (469, 468, 1, 2), (480, 479, 12, 13), (467, 451, 0), (478, 477, 10, 11), (476, 475, 8, 9), (474, 473, 6, 7), (486, 487, 483, 482), (487, 488, 484, 483), (488, 489, 485, 484), (489, 486, 482, 485), (482, 483, 484, 485), (489, 488, 487, 486), (494, 495, 491, 490), (495, 496, 492, 491), (496, 497, 493, 492), (497, 494, 490, 493), (490, 491, 492, 493), (497, 496, 495, 494), (502, 503, 499, 498), (503, 504, 500, 499), (504, 505, 501, 500), (505, 502, 498, 501), (498, 499, 500, 501), (505, 504, 503, 502), (510, 511, 507, 506), (511, 512, 508, 507), (512, 513, 509, 508), (513, 510, 506, 509), (506, 507, 508, 509), (513, 512, 511, 510)])
_uv = me_sphere.uv_layers.new(name='UVMap')
_uv.uv.foreach_set('vector', [0.8979, 0.0873, 0.8974, 0.07637, 0.9075, 0.07637, 0.907, 0.0873, 0.4351, 0.8715, 0.4461, 0.8714, 0.4461, 0.8824, 0.4351, 0.8823, 0.8956, 0.1627, 0.8846, 0.1623, 0.8846, 0.1522, 0.8956, 0.1519, 0.909, 0.1251, 0.9097, 0.1141, 0.9174, 0.1141, 0.9181, 0.1251, 0.2095, 0.9268, 0.2204, 0.9277, 0.2204, 0.9319, 0.2095, 0.9329, 0.9325, 0.6309, 0.9216, 0.6319, 0.9216, 0.6258, 0.9325, 0.6268, 0.9091, 0.2029, 0.92, 0.2022, 0.92, 0.2113, 0.9091, 0.2106, 0.8847, 0.2655, 0.8957, 0.2651, 0.8957, 0.2759, 0.8847, 0.2756, 0.4587, 0.8446, 0.4477, 0.8445, 0.4477, 0.8338, 0.4587, 0.8337, 0.4584, 0.9193, 0.4475, 0.9188, 0.4475, 0.9097, 0.4584, 0.9092, 0.9153, 0.8662, 0.9263, 0.8671, 0.9263, 0.8731, 0.9153, 0.874, 0.9297, 0.472, 0.9188, 0.473, 0.9188, 0.4688, 0.9297, 0.4699, 0.07618, 0.9284, 0.08708, 0.9295, 0.08708, 0.9316, 0.07618, 0.9326, 0.8661, 0.4399, 0.8552, 0.4407, 0.8552, 0.433, 0.8661, 0.4338, 0.9137, 0.7522, 0.9028, 0.7517, 0.9028, 0.7426, 0.9137, 0.7421, 0.1139, 0.919, 0.1248, 0.9199, 0.1248, 0.926, 0.1139, 0.9268, 0.9172, 0.472, 0.9063, 0.473, 0.9063, 0.4688, 0.9172, 0.4699, 0.4475, 0.9287, 0.4584, 0.9297, 0.4584, 0.9319, 0.4475, 0.9329, 0.7907, 0.4399, 0.7798, 0.4407, 0.7798, 0.433, 0.7907, 0.4338, 0.9024, 0.5321, 0.9133, 0.5316, 0.9133, 0.5417, 0.9024, 0.5412, 0.8597, 0.07647, 0.8706, 0.07637, 0.8706, 0.08731, 0.8597, 0.08721, 0.8956, 0.1878, 0.8846, 0.1875, 0.8846, 0.1774, 0.8956, 0.1771, 0.9199, 0.1484, 0.909, 0.1477, 0.909, 0.14, 0.9199, 0.1393, 0.1641, 0.9268, 0.175, 0.9277, 0.175, 0.9319, 0.1641, 0.9329, 0.175, 0.9242, 0.1641, 0.9251, 0.1641, 0.919, 0.175, 0.92, 0.9091, 0.6139, 0.92, 0.6132, 0.92, 0.6223, 0.9091, 0.6217, 0.8846, 0.1648, 0.8956, 0.1645, 0.8956, 0.1752, 0.8846, 0.1749, 0.8796, 0.4563, 0.8795, 0.4672, 0.8688, 0.4672, 0.8687, 0.4563, 0.9082, 0.06045, 0.8972, 0.05995, 0.8972, 0.05085, 0.9082, 0.05034, 0.01338, 0.919, 0.02429, 0.9199, 0.02429, 0.926, 0.01338, 0.9268, 0.0368, 0.9316, 0.02591, 0.9326, 0.02591, 0.9284, 0.0368, 0.9295, 0.05106, 0.9284, 0.06196, 0.9295, 0.06196, 0.9316, 0.05106, 0.9326, 0.7405, 0.4399, 0.7296, 0.4407, 0.7296, 0.433, 0.7405, 0.4338, 0.9028, 0.7183, 0.9137, 0.7178, 0.9137, 0.7279, 0.9028, 0.7274, 0.4586, 0.8589, 0.4587, 0.8698, 0.4477, 0.8698, 0.4478, 0.8589, 0.8956, 0.02415, 0.8846, 0.02384, 0.8846, 0.01373, 0.8956, 0.01342, 0.92, 0.6349, 0.9091, 0.6342, 0.9091, 0.6265, 0.92, 0.6258, 0.2703, 0.919, 0.2812, 0.92, 0.2812, 0.9242, 0.2703, 0.9251, 0.3701, 0.8947, 0.3592, 0.8956, 0.3592, 0.8895, 0.3701, 0.8905, 0.9097, 0.6893, 0.9206, 0.6886, 0.9206, 0.6977, 0.9097, 0.697, 0.8847, 0.3034, 0.8957, 0.3031, 0.8957, 0.3139, 0.8847, 0.3135, 0.8597, 0.1016, 0.8706, 0.1017, 0.8706, 0.1124, 0.8597, 0.1125, 0.9082, 0.3258, 0.8973, 0.3253, 0.8973, 0.3162, 0.9082, 0.3157, 0.08874, 0.919, 0.09965, 0.9199, 0.09965, 0.926, 0.08874, 0.9268, 0.9333, 0.1861, 0.9224, 0.1871, 0.9224, 0.1829, 0.9333, 0.184, 0.9224, 0.05034, 0.9333, 0.05137, 0.9333, 0.05351, 0.9224, 0.05453, 0.7531, 0.4399, 0.7421, 0.4407, 0.7421, 0.433, 0.7531, 0.4338, 0.8972, 0.1524, 0.9082, 0.1519, 0.9082, 0.162, 0.8972, 0.1615, 0.8721, 0.2401, 0.8831, 0.24, 0.8831, 0.2509, 0.8721, 0.2508, 0.8847, 0.3157, 0.8957, 0.316, 0.8957, 0.3261, 0.8847, 0.3264, 0.9204, 0.2363, 0.9095, 0.2356, 0.9095, 0.2278, 0.9204, 0.2272, 0.2095, 0.919, 0.2204, 0.92, 0.2204, 0.9242, 0.2095, 0.9251, 0.3826, 0.8947, 0.3717, 0.8956, 0.3717, 0.8895, 0.3826, 0.8905, 0.9091, 0.266, 0.92, 0.2653, 0.92, 0.2744, 0.9091, 0.2738, 0.8847, 0.2025, 0.8957, 0.2022, 0.8957, 0.2129, 0.8847, 0.2126, 0.8721, 0.5627, 0.8831, 0.5628, 0.8831, 0.5735, 0.8721, 0.5736, 0.9024, 0.4772, 0.9133, 0.4777, 0.9133, 0.4868, 0.9024, 0.4873, 0.7656, 0.4407, 0.7547, 0.4399, 0.7547, 0.4338, 0.7656, 0.433, 0.06362, 0.9295, 0.07452, 0.9284, 0.07452, 0.9326, 0.06362, 0.9316, 0.1499, 0.9326, 0.139, 0.9316, 0.139, 0.9295, 0.1499, 0.9284, 0.8175, 0.4338, 0.8284, 0.433, 0.8284, 0.4407, 0.8175, 0.4399, 0.9082, 0.1991, 0.8972, 0.1996, 0.8972, 0.1895, 0.9082, 0.19, 0.8705, 0.05119, 0.8706, 0.06213, 0.8597, 0.06213, 0.8598, 0.05119, 0.8955, 0.3407, 0.8952, 0.3516, 0.885, 0.3516, 0.8847, 0.3407, 0.9091, 0.3031, 0.92, 0.3038, 0.92, 0.3115, 0.9091, 0.3122, 0.4077, 0.8956, 0.3968, 0.8947, 0.3968, 0.8905, 0.4077, 0.8895, 0.222, 0.9277, 0.2329, 0.9268, 0.2329, 0.9329, 0.222, 0.9319, 0.9133, 0.4404, 0.9024, 0.4411, 0.9024, 0.432, 0.9133, 0.4326, 0.8847, 0.2531, 0.8957, 0.2528, 0.8957, 0.2635, 0.8847, 0.2632, 0.8721, 0.3155, 0.8831, 0.3156, 0.8831, 0.3263, 0.8721, 0.3264, 0.4227, 0.9092, 0.4337, 0.9097, 0.4337, 0.9188, 0.4227, 0.9193, 0.04941, 0.9268, 0.0385, 0.926, 0.0385, 0.9199, 0.04941, 0.919, 0.01337, 0.9353, 0.02426, 0.9343, 0.02426, 0.9385, 0.01337, 0.9374, 0.0494, 0.9326, 0.0385, 0.9316, 0.0385, 0.9295, 0.0494, 0.9284, 0.8301, 0.4338, 0.841, 0.433, 0.841, 0.4407, 0.8301, 0.4399, 0.9082, 0.1867, 0.8972, 0.1872, 0.8972, 0.1771, 0.9082, 0.1776, 0.8597, 0.08907, 0.8706, 0.08896, 0.8706, 0.0999, 0.8597, 0.0998, 0.8847, 0.2779, 0.8957, 0.2783, 0.8957, 0.2884, 0.8847, 0.2887, 0.9095, 0.6004, 0.9204, 0.6011, 0.9204, 0.6089, 0.9095, 0.6095, 0.8795, 0.4749, 0.8686, 0.474, 0.8686, 0.4698, 0.8795, 0.4688, 0.4094, 0.8905, 0.4203, 0.8895, 0.4203, 0.8956, 0.4094, 0.8947, 0.9199, 0.11, 0.909, 0.1106, 0.909, 0.1016, 0.9199, 0.1022, 0.8922, 0.4667, 0.8813, 0.467, 0.8813, 0.4563, 0.8922, 0.4566, 0.8721, 0.6004, 0.8831, 0.6005, 0.8831, 0.6113, 0.8721, 0.6114, 0.9028, 0.9015, 0.9137, 0.902, 0.9137, 0.9111, 0.9028, 0.9117, 0.06197, 0.9268, 0.05106, 0.926, 0.05106, 0.9199, 0.06197, 0.919, 0.9257, 0.5577, 0.9366, 0.5567, 0.9366, 0.5609, 0.9257, 0.5598, 0.4328, 0.8937, 0.4219, 0.8927, 0.4219, 0.8906, 0.4328, 0.8895, 0.000825, 0.9199, 0.01173, 0.919, 0.01173, 0.9268, 0.000825, 0.926, 0.9082, 0.02302, 0.8972, 0.02353, 0.8972, 0.01342, 0.9082, 0.01392, 0.8721, 0.2652, 0.8831, 0.2651, 0.8831, 0.2761, 0.8721, 0.276, 0.8847, 0.638, 0.8957, 0.6383, 0.8957, 0.6484, 0.8847, 0.6487, 0.9098, 0.01342, 0.9207, 0.0141, 0.9207, 0.02184, 0.9098, 0.02252, 0.3952, 0.8956, 0.3843, 0.8947, 0.3843, 0.8905, 0.3952, 0.8895, 0.9216, 0.2663, 0.9325, 0.2653, 0.9325, 0.2714, 0.9216, 0.2705, 0.9204, 0.2987, 0.9095, 0.2994, 0.9095, 0.2903, 0.9204, 0.291, 0.8706, 0.2001, 0.8597, 0.2004, 0.8597, 0.1897, 0.8706, 0.19, 0.8723, 0.000825, 0.8832, 0.0009301, 0.8832, 0.01166, 0.8723, 0.01177, 0.9028, 0.8529, 0.9137, 0.8534, 0.9137, 0.8625, 0.9028, 0.863, 0.8912, 0.4407, 0.8803, 0.4399, 0.8803, 0.4338, 0.8912, 0.433, 0.9261, 0.9143, 0.937, 0.9133, 0.937, 0.9175, 0.9261, 0.9165, 0.1248, 0.9326, 0.1139, 0.9316, 0.1139, 0.9295, 0.1248, 0.9284, 0.8677, 0.4338, 0.8787, 0.433, 0.8787, 0.4407, 0.8677, 0.4399, 0.9082, 0.2244, 0.8973, 0.2249, 0.8973, 0.2148, 0.9082, 0.2153, 0.4461, 0.8445, 0.4351, 0.8446, 0.4351, 0.8337, 0.4461, 0.8338, 0.8848, 0.06212, 0.8852, 0.05119, 0.8953, 0.05119, 0.8956, 0.06212, 0.9091, 0.5736, 0.9098, 0.5627, 0.9175, 0.5627, 0.9182, 0.5736, 0.4584, 0.927, 0.4475, 0.9261, 0.4475, 0.9219, 0.4584, 0.921, 0.1767, 0.92, 0.1876, 0.919, 0.1876, 0.9251, 0.1767, 0.9242, 0.9099, 0.09987, 0.9092, 0.08895, 0.9183, 0.08895, 0.9176, 0.09987, 0.885, 0.339, 0.8847, 0.3281, 0.8955, 0.3281, 0.8952, 0.339, 0.8721, 0.2525, 0.8831, 0.2527, 0.8831, 0.2634, 0.8721, 0.2635, 0.9062, 0.4672, 0.9067, 0.4563, 0.9158, 0.4563, 0.9163, 0.4672, 0.9294, 0.3013, 0.9286, 0.3122, 0.9225, 0.3122, 0.9216, 0.3013, 0.1515, 0.9295, 0.1624, 0.9284, 0.1624, 0.9326, 0.1515, 0.9316, 0.9366, 0.555, 0.9257, 0.554, 0.9257, 0.5519, 0.9366, 0.5508, 0.9247, 0.4437, 0.9255, 0.4546, 0.9178, 0.4546, 0.9186, 0.4437, 0.9065, 0.4546, 0.906, 0.4437, 0.9161, 0.4437, 0.9156, 0.4546, 0.8598, 0.1629, 0.8597, 0.1519, 0.8706, 0.1519, 0.8705, 0.1629, 0.8957, 0.6363, 0.8847, 0.636, 0.8847, 0.6259, 0.8957, 0.6256, 0.9204, 0.6599, 0.9095, 0.6592, 0.9095, 0.6515, 0.9204, 0.6508, 0.9281, 0.6508, 0.9272, 0.6617, 0.923, 0.6617, 0.9221, 0.6508, 0.9274, 0.3281, 0.9283, 0.339, 0.9223, 0.339, 0.9232, 0.3281, 0.9091, 0.6767, 0.92, 0.676, 0.92, 0.6851, 0.9091, 0.6844, 0.8847, 0.6765, 0.8957, 0.6762, 0.8957, 0.6869, 0.8847, 0.6866, 0.4351, 0.8698, 0.4352, 0.8589, 0.446, 0.8589, 0.4461, 0.8698, 0.9133, 0.5535, 0.9024, 0.553, 0.9024, 0.5439, 0.9133, 0.5434, 0.9284, 0.2771, 0.9276, 0.288, 0.9215, 0.288, 0.9206, 0.2771, 0.9224, 0.1781, 0.9333, 0.1771, 0.9333, 0.1813, 0.9224, 0.1803, 0.9366, 0.5424, 0.9257, 0.5414, 0.9257, 0.5393, 0.9366, 0.5382, 0.9275, 0.000825, 0.9283, 0.01173, 0.9206, 0.01173, 0.9214, 0.000825, 0.9028, 0.7795, 0.9137, 0.779, 0.9137, 0.7891, 0.9028, 0.7886, 0.8597, 0.1646, 0.8706, 0.1645, 0.8706, 0.1754, 0.8597, 0.1753, 0.8958, 0.09969, 0.8848, 0.09938, 0.8848, 0.08927, 0.8958, 0.08896, 0.92, 0.2618, 0.9091, 0.2612, 0.9091, 0.2534, 0.92, 0.2527, 0.9314, 0.7908, 0.9304, 0.8017, 0.9262, 0.8017, 0.9253, 0.7908, 0.2069, 0.919, 0.2078, 0.9299, 0.2018, 0.9299, 0.2027, 0.919, 0.9091, 0.2408, 0.92, 0.2402, 0.92, 0.2493, 0.9091, 0.2486, 0.8847, 0.563, 0.8957, 0.5627, 0.8957, 0.5734, 0.8847, 0.5731, 0.8597, 0.1393, 0.8706, 0.1394, 0.8706, 0.1502, 0.8597, 0.1503, 0.9082, 0.03611, 0.8972, 0.03561, 0.8972, 0.02651, 0.9082, 0.02601, 0.9231, 0.8537, 0.9223, 0.8646, 0.9162, 0.8646, 0.9153, 0.8537, 0.9257, 0.546, 0.9366, 0.545, 0.9366, 0.5492, 0.9257, 0.5482, 0.06196, 0.9385, 0.05106, 0.9374, 0.05106, 0.9353, 0.06196, 0.9343, 0.9285, 0.1016, 0.9293, 0.1125, 0.9216, 0.1125, 0.9224, 0.1016, 0.8973, 0.6389, 0.9082, 0.6384, 0.9082, 0.6485, 0.8973, 0.648, 0.8721, 0.303, 0.8831, 0.3029, 0.8831, 0.3139, 0.8721, 0.3137, 0.8957, 0.2509, 0.8847, 0.2506, 0.8847, 0.2405, 0.8957, 0.2402, 0.9204, 0.3498, 0.9095, 0.3491, 0.9095, 0.3414, 0.9204, 0.3407, 0.931, 0.4193, 0.93, 0.4302, 0.9258, 0.4302, 0.9249, 0.4193, 0.93, 0.3942, 0.931, 0.4051, 0.9249, 0.4051, 0.9258, 0.3942, 0.9097, 0.3288, 0.9206, 0.3281, 0.9206, 0.3372, 0.9097, 0.3365, 0.8847, 0.7015, 0.8957, 0.7012, 0.8957, 0.7119, 0.8847, 0.7116, 0.8721, 0.676, 0.8831, 0.6761, 0.8831, 0.6868, 0.8721, 0.6869, 0.9137, 0.8747, 0.9028, 0.8742, 0.9028, 0.8651, 0.9137, 0.8646, 0.9285, 0.03776, 0.9277, 0.04867, 0.9216, 0.04867, 0.9207, 0.03776, 0.9274, 0.4573, 0.9383, 0.4563, 0.9383, 0.4604, 0.9274, 0.4594, 0.937, 0.9233, 0.9261, 0.9223, 0.9261, 0.9202, 0.937, 0.9191, 0.9223, 0.717, 0.9231, 0.7279, 0.9153, 0.7279, 0.9162, 0.717, 0.8973, 0.2784, 0.9082, 0.2779, 0.9082, 0.2881, 0.8973, 0.2875, 0.4477, 0.8715, 0.4587, 0.8714, 0.4587, 0.8824, 0.4477, 0.8823, 0.4459, 0.884, 0.4455, 0.895, 0.4354, 0.895, 0.4351, 0.884, 0.9204, 0.6725, 0.9095, 0.6718, 0.9095, 0.6641, 0.9204, 0.6634, 0.2687, 0.919, 0.2677, 0.9299, 0.2635, 0.9299, 0.2626, 0.919, 0.93, 0.5016, 0.931, 0.5125, 0.9249, 0.5125, 0.9258, 0.5016, 0.9095, 0.5759, 0.9204, 0.5753, 0.9204, 0.5844, 0.9095, 0.5837, 0.8848, 0.07668, 0.8958, 0.07637, 0.8958, 0.0871, 0.8848, 0.08679, 0.8831, 0.6382, 0.883, 0.6491, 0.8722, 0.6491, 0.8721, 0.6382, 0.9129, 0.889, 0.9124, 0.8999, 0.9033, 0.8999, 0.9028, 0.889, 0.8033, 0.4407, 0.7924, 0.4399, 0.7924, 0.4338, 0.8033, 0.433, 0.9224, 0.05721, 0.9333, 0.05618, 0.9333, 0.06037, 0.9224, 0.05934, 0.9384, 0.3741, 0.9275, 0.373, 0.9275, 0.3709, 0.9384, 0.3699, 0.9153, 0.9024, 0.9263, 0.9015, 0.9263, 0.9093, 0.9153, 0.9084, 0.9068, 0.1267, 0.9073, 0.1377, 0.8972, 0.1377, 0.8977, 0.1267, 0.8597, 0.1268, 0.8706, 0.1267, 0.8706, 0.1377, 0.8597, 0.1376, 0.8956, 0.1895, 0.8953, 0.2004, 0.8852, 0.2004, 0.8848, 0.1895, 0.919, 0.3149, 0.9183, 0.3258, 0.9106, 0.3258, 0.9099, 0.3149, 0.2609, 0.9251, 0.25, 0.9242, 0.25, 0.92, 0.2609, 0.919, 0.1892, 0.92, 0.2001, 0.919, 0.2001, 0.9251, 0.1892, 0.9242, 0.9182, 0.1519, 0.9189, 0.1628, 0.9098, 0.1628, 0.9105, 0.1519, 0.8847, 0.6135, 0.8957, 0.6132, 0.8957, 0.624, 0.8847, 0.6237, 0.8832, 0.1393, 0.8831, 0.1503, 0.8724, 0.1503, 0.8723, 0.1393, 0.9129, 0.8034, 0.9124, 0.8143, 0.9033, 0.8143, 0.9028, 0.8034, 0.07453, 0.9268, 0.06362, 0.926, 0.06362, 0.9199, 0.07453, 0.919, 0.08874, 0.9295, 0.09964, 0.9284, 0.09964, 0.9326, 0.08874, 0.9316, 0.1122, 0.9326, 0.1013, 0.9316, 0.1013, 0.9295, 0.1122, 0.9284, 0.1264, 0.9199, 0.1373, 0.919, 0.1373, 0.9268, 0.1264, 0.926, 0.9069, 0.676, 0.9074, 0.6869, 0.8973, 0.6869, 0.8978, 0.676, 0.883, 0.3407, 0.8831, 0.3516, 0.8721, 0.3516, 0.8722, 0.3407, 0.8955, 0.5753, 0.8952, 0.5862, 0.885, 0.5862, 0.8847, 0.5753, 0.9189, 0.1895, 0.9182, 0.2004, 0.9105, 0.2004, 0.9098, 0.1895, 0.8921, 0.4749, 0.8812, 0.474, 0.8812, 0.4698, 0.8921, 0.4688, 0.4227, 0.9219, 0.4336, 0.921, 0.4336, 0.927, 0.4227, 0.9261, 0.9181, 0.5878, 0.9188, 0.5988, 0.9097, 0.5988, 0.9104, 0.5878, 0.8827, 0.1645, 0.883, 0.1754, 0.8723, 0.1754, 0.8726, 0.1645, 0.4461, 0.8463, 0.446, 0.8572, 0.4352, 0.8572, 0.4351, 0.8463, 0.9129, 0.7295, 0.9124, 0.7405, 0.9033, 0.7405, 0.9028, 0.7295, 0.8535, 0.4407, 0.8426, 0.4399, 0.8426, 0.4338, 0.8535, 0.433, 0.9028, 0.9328, 0.9137, 0.9318, 0.9137, 0.936, 0.9028, 0.9349, 0.9133, 0.5593, 0.9024, 0.5583, 0.9024, 0.5562, 0.9133, 0.5551, 0.9153, 0.7429, 0.9263, 0.7421, 0.9263, 0.7498, 0.9153, 0.749, 0.9069, 0.2528, 0.9074, 0.2637, 0.8973, 0.2637, 0.8978, 0.2528, 0.8669, 0.4563, 0.867, 0.4672, 0.8561, 0.4672, 0.8562, 0.4563, 0.8956, 0.1016, 0.8953, 0.1125, 0.8852, 0.1125, 0.8848, 0.1016, 0.9182, 0.7012, 0.9175, 0.7121, 0.9098, 0.7121, 0.9091, 0.7012, 0.9137, 0.9301, 0.9028, 0.9292, 0.9028, 0.925, 0.9137, 0.924, 0.222, 0.92, 0.2329, 0.919, 0.2329, 0.9251, 0.222, 0.9242, 0.9176, 0.07637, 0.9183, 0.08729, 0.9092, 0.08729, 0.9099, 0.07637, 0.8952, 0.6004, 0.8955, 0.6114, 0.8847, 0.6114, 0.885, 0.6004, 0.8832, 0.05119, 0.8831, 0.06213, 0.8724, 0.06213, 0.8723, 0.05119, 0.9125, 0.4194, 0.912, 0.4303, 0.9029, 0.4303, 0.9024, 0.4194, 0.1625, 0.9268, 0.1515, 0.926, 0.1515, 0.9199, 0.1625, 0.919, 0.4227, 0.9297, 0.4336, 0.9287, 0.4336, 0.9329, 0.4227, 0.9319, 0.01172, 0.9326, 0.000825, 0.9316, 0.000825, 0.9295, 0.01172, 0.9284, 0.915, 0.3707, 0.9259, 0.3699, 0.9259, 0.3776, 0.915, 0.3768, 0.9069, 0.6258, 0.9074, 0.6367, 0.8973, 0.6367, 0.8978, 0.6258, 0.8705, 0.01342, 0.8706, 0.02436, 0.8597, 0.02436, 0.8598, 0.01342, 0.8955, 0.2903, 0.8952, 0.3013, 0.885, 0.3013, 0.8847, 0.2903, 0.9232, 0.4068, 0.9226, 0.4177, 0.9148, 0.4177, 0.9141, 0.4068, 0.9325, 0.2083, 0.9216, 0.2073, 0.9216, 0.2031, 0.9325, 0.2022, 0.9221, 0.2913, 0.933, 0.2903, 0.933, 0.2964, 0.9221, 0.2955, 0.9182, 0.1645, 0.9189, 0.1754, 0.9098, 0.1754, 0.9105, 0.1645, 0.4581, 0.884, 0.4585, 0.895, 0.4477, 0.895, 0.448, 0.884, 0.8706, 0.000825, 0.8705, 0.01177, 0.8598, 0.01177, 0.8597, 0.000825, 0.9129, 0.8159, 0.9124, 0.8269, 0.9033, 0.8269, 0.9028, 0.8159, 0.9294, 0.2402, 0.9286, 0.2511, 0.9225, 0.2511, 0.9216, 0.2402, 0.9272, 0.4505, 0.9381, 0.4495, 0.9381, 0.4537, 0.9272, 0.4527, 0.9366, 0.5366, 0.9257, 0.5356, 0.9257, 0.5334, 0.9366, 0.5324, 0.9275, 0.02519, 0.9283, 0.0361, 0.9206, 0.0361, 0.9214, 0.02519, 0.9069, 0.7012, 0.9074, 0.7121, 0.8973, 0.7121, 0.8978, 0.7012, 0.883, 0.2777, 0.8831, 0.2887, 0.8721, 0.2887, 0.8722, 0.2777, 0.883, 0.1771, 0.8827, 0.188, 0.8726, 0.188, 0.8723, 0.1771, 0.9232, 0.4194, 0.9226, 0.4303, 0.9148, 0.4303, 0.9141, 0.4194, 0.9283, 0.6886, 0.9274, 0.6995, 0.9232, 0.6995, 0.9223, 0.6886, 0.9304, 0.8034, 0.9314, 0.8143, 0.9253, 0.8143, 0.9262, 0.8034, 0.9182, 0.000825, 0.9189, 0.01175, 0.9098, 0.01175, 0.9105, 0.000825, 0.8953, 0.06378, 0.8956, 0.07472, 0.8848, 0.07472, 0.8852, 0.06378, 0.4528, 0.7975, 0.4527, 0.8084, 0.442, 0.8084, 0.4418, 0.7975, 0.9129, 0.7539, 0.9124, 0.7648, 0.9033, 0.7648, 0.9028, 0.7539, 0.9298, 0.2272, 0.929, 0.2381, 0.9229, 0.2381, 0.9221, 0.2272, 0.9272, 0.4447, 0.9381, 0.4437, 0.9381, 0.4479, 0.9272, 0.4468, 0.01172, 0.9385, 0.000825, 0.9374, 0.000825, 0.9353, 0.01172, 0.9343, 0.9276, 0.3149, 0.9284, 0.3258, 0.9206, 0.3258, 0.9215, 0.3149, 0.912, 0.5016, 0.9125, 0.5125, 0.9024, 0.5125, 0.9029, 0.5016, 0.883, 0.2274, 0.8831, 0.2383, 0.8721, 0.2383, 0.8722, 0.2274, 0.8955, 0.2272, 0.8952, 0.2381, 0.885, 0.2381, 0.8847, 0.2272, 0.9232, 0.3573, 0.9226, 0.3682, 0.9148, 0.3682, 0.9141, 0.3573, 0.9308, 0.8411, 0.9299, 0.852, 0.9257, 0.852, 0.9247, 0.8411, 0.9299, 0.717, 0.9308, 0.7279, 0.9247, 0.7279, 0.9257, 0.717, 0.4437, 0.9092, 0.4444, 0.9201, 0.4353, 0.9201, 0.436, 0.9092, 0.8952, 0.6508, 0.8955, 0.6617, 0.8847, 0.6617, 0.885, 0.6508, 0.8706, 0.1771, 0.8705, 0.188, 0.8598, 0.188, 0.8597, 0.1771, 0.9074, 0.2402, 0.9069, 0.2511, 0.8978, 0.2511, 0.8973, 0.2402, 0.9276, 0.7012, 0.9267, 0.7121, 0.9207, 0.7121, 0.9198, 0.7012, 0.02591, 0.9353, 0.0368, 0.9343, 0.0368, 0.9385, 0.02591, 0.9374, 0.2252, 0.9387, 0.2143, 0.9377, 0.2143, 0.9355, 0.2252, 0.9345, 0.9275, 0.1519, 0.9283, 0.1628, 0.9206, 0.1628, 0.9214, 0.1519, 0.9069, 0.2022, 0.9074, 0.2131, 0.8973, 0.2131, 0.8978, 0.2022, 0.8669, 0.4437, 0.867, 0.4546, 0.8561, 0.4546, 0.8562, 0.4437, 0.883, 0.1519, 0.8827, 0.1629, 0.8726, 0.1629, 0.8723, 0.1519, 0.9236, 0.7295, 0.9229, 0.7405, 0.9152, 0.7405, 0.9145, 0.7295, 0.9281, 0.5753, 0.9272, 0.5862, 0.923, 0.5862, 0.9221, 0.5753, 0.93, 0.3573, 0.931, 0.3682, 0.9249, 0.3682, 0.9258, 0.3573, 0.9229, 0.8159, 0.9236, 0.8269, 0.9145, 0.8269, 0.9152, 0.8159, 0.8952, 0.6634, 0.8955, 0.6743, 0.8847, 0.6743, 0.885, 0.6634, 0.8832, 0.02601, 0.8831, 0.03695, 0.8724, 0.03695, 0.8723, 0.02601, 0.9075, 0.08896, 0.907, 0.09989, 0.8979, 0.09989, 0.8974, 0.08896, 0.9283, 0.1645, 0.9275, 0.1754, 0.9214, 0.1754, 0.9206, 0.1645, 0.9275, 0.3767, 0.9384, 0.3757, 0.9384, 0.3799, 0.9275, 0.3789, 0.0494, 0.9385, 0.0385, 0.9374, 0.0385, 0.9353, 0.0494, 0.9343, 0.9266, 0.1141, 0.9275, 0.1251, 0.9197, 0.1251, 0.9206, 0.1141, 0.9069, 0.6132, 0.9074, 0.6242, 0.8973, 0.6242, 0.8978, 0.6132, 0.8705, 0.1141, 0.8706, 0.1251, 0.8597, 0.1251, 0.8598, 0.1141, 0.8955, 0.5878, 0.8952, 0.5988, 0.885, 0.5988, 0.8847, 0.5878, 0.919, 0.2771, 0.9183, 0.2881, 0.9106, 0.2881, 0.9099, 0.2771, 0.9281, 0.6004, 0.9272, 0.6113, 0.923, 0.6113, 0.9221, 0.6004, 0.9299, 0.8537, 0.9308, 0.8646, 0.9247, 0.8646, 0.9257, 0.8537, 0.9226, 0.5016, 0.9232, 0.5125, 0.9141, 0.5125, 0.9148, 0.5016, 0.8953, 0.1393, 0.8956, 0.1503, 0.8848, 0.1503, 0.8852, 0.1393, 0.8706, 0.06378, 0.8705, 0.07472, 0.8598, 0.07472, 0.8597, 0.06378, 0.9129, 0.8764, 0.9124, 0.8873, 0.9033, 0.8873, 0.9028, 0.8764, 0.9294, 0.676, 0.9286, 0.6869, 0.9225, 0.6869, 0.9216, 0.676, 0.1247, 0.9374, 0.1138, 0.9385, 0.1138, 0.9343, 0.1247, 0.9353, 0.08873, 0.9343, 0.09962, 0.9353, 0.09962, 0.9374, 0.08873, 0.9385, 0.9276, 0.6376, 0.9284, 0.6485, 0.9206, 0.6485, 0.9215, 0.6376, 0.9069, 0.2653, 0.9074, 0.2763, 0.8973, 0.2763, 0.8978, 0.2653, 0.8831, 0.07637, 0.8832, 0.08731, 0.8723, 0.08731, 0.8724, 0.07637, 0.8956, 0.0386, 0.8953, 0.04953, 0.8852, 0.04953, 0.8848, 0.0386, 0.9236, 0.8285, 0.9229, 0.8394, 0.9152, 0.8394, 0.9145, 0.8285, 0.931, 0.4068, 0.93, 0.4177, 0.9258, 0.4177, 0.9249, 0.4068, 0.9304, 0.7295, 0.9314, 0.7404, 0.9253, 0.7404, 0.9262, 0.7295, 0.9229, 0.7665, 0.9236, 0.7774, 0.9145, 0.7774, 0.9152, 0.7665, 0.8952, 0.6886, 0.8955, 0.6995, 0.8847, 0.6995, 0.885, 0.6886, 0.8831, 0.5753, 0.883, 0.5862, 0.8722, 0.5862, 0.8721, 0.5753, 0.9129, 0.7908, 0.9124, 0.8017, 0.9033, 0.8017, 0.9028, 0.7908, 0.9294, 0.2527, 0.9286, 0.2637, 0.9225, 0.2637, 0.9216, 0.2527, 0.9384, 0.441, 0.9275, 0.442, 0.9275, 0.4378, 0.9384, 0.4388, 0.07617, 0.9343, 0.08706, 0.9353, 0.08706, 0.9374, 0.07617, 0.9385, 0.9268, 0.07637, 0.9277, 0.08728, 0.9199, 0.08728, 0.9208, 0.07637, 0.9069, 0.3031, 0.9074, 0.3141, 0.8973, 0.3141, 0.8978, 0.3031, 0.883, 0.6886, 0.8831, 0.6995, 0.8721, 0.6995, 0.8722, 0.6886, 0.4459, 0.8966, 0.4455, 0.9076, 0.4354, 0.9076, 0.4351, 0.8966, 0.919, 0.6376, 0.9183, 0.6485, 0.9106, 0.6485, 0.9099, 0.6376, 0.931, 0.3816, 0.93, 0.3925, 0.9258, 0.3925, 0.9249, 0.3816, 0.9304, 0.7539, 0.9314, 0.7648, 0.9253, 0.7648, 0.9262, 0.7539, 0.9182, 0.02519, 0.9189, 0.03611, 0.9098, 0.03611, 0.9105, 0.02519, 0.8917, 0.4437, 0.892, 0.4546, 0.8813, 0.4546, 0.8816, 0.4437, 0.8831, 0.5878, 0.883, 0.5988, 0.8722, 0.5988, 0.8721, 0.5878, 0.9125, 0.4068, 0.912, 0.4177, 0.9029, 0.4177, 0.9024, 0.4068, 0.9293, 0.1393, 0.9285, 0.1502, 0.9224, 0.1502, 0.9216, 0.1393, 0.9384, 0.4351, 0.9275, 0.4361, 0.9275, 0.432, 0.9384, 0.433, 0.2626, 0.9345, 0.2735, 0.9355, 0.2735, 0.9377, 0.2626, 0.9387, 0.9249, 0.4563, 0.9257, 0.4672, 0.918, 0.4672, 0.9188, 0.4563, 0.9068, 0.0621, 0.9073, 0.07303, 0.8972, 0.07303, 0.8977, 0.0621, 0.883, 0.2148, 0.8831, 0.2257, 0.8721, 0.2257, 0.8722, 0.2148, 0.9078, 0.6004, 0.9075, 0.6114, 0.8974, 0.6114, 0.8971, 0.6004, 0.9236, 0.8034, 0.9229, 0.8143, 0.9152, 0.8143, 0.9145, 0.8034, 0.9281, 0.6634, 0.9272, 0.6743, 0.923, 0.6743, 0.9221, 0.6634, 0.4596, 0.7975, 0.4605, 0.8084, 0.4544, 0.8084, 0.4554, 0.7975, 0.9226, 0.3816, 0.9232, 0.3926, 0.9141, 0.3926, 0.9148, 0.3816, 0.8953, 0.000825, 0.8956, 0.01176, 0.8848, 0.01176, 0.8852, 0.000825, 0.8706, 0.02601, 0.8705, 0.03695, 0.8598, 0.03695, 0.8597, 0.02601, 0.9125, 0.489, 0.912, 0.4999, 0.9029, 0.4999, 0.9024, 0.489, 0.9283, 0.1895, 0.9275, 0.2004, 0.9214, 0.2004, 0.9205, 0.1895, 0.2001, 0.9377, 0.1892, 0.9387, 0.1892, 0.9345, 0.2001, 0.9355, 0.2018, 0.9345, 0.2126, 0.9355, 0.2126, 0.9377, 0.2018, 0.9387, 0.9223, 0.8411, 0.9231, 0.852, 0.9153, 0.852, 0.9162, 0.8411, 0.9068, 0.03776, 0.9073, 0.04869, 0.8972, 0.04869, 0.8977, 0.03776, 0.4586, 0.8463, 0.4587, 0.8572, 0.4477, 0.8572, 0.4478, 0.8463, 0.8956, 0.1267, 0.8953, 0.1377, 0.8852, 0.1377, 0.8848, 0.1267, 0.9241, 0.545, 0.9234, 0.5559, 0.9156, 0.5559, 0.915, 0.545, 0.2484, 0.919, 0.2474, 0.9299, 0.2433, 0.9299, 0.2423, 0.919, 0.2397, 0.919, 0.2407, 0.9299, 0.2346, 0.9299, 0.2355, 0.919, 0.9183, 0.214, 0.919, 0.2249, 0.9099, 0.2249, 0.9106, 0.214, 0.9043, 0.4563, 0.9046, 0.4672, 0.8939, 0.4672, 0.8942, 0.4563, 0.8831, 0.2903, 0.883, 0.3013, 0.8722, 0.3013, 0.8721, 0.2903, 0.9129, 0.8285, 0.9124, 0.8395, 0.9033, 0.8395, 0.9028, 0.8285, 0.02594, 0.919, 0.03685, 0.9199, 0.03685, 0.926, 0.02594, 0.9268, 0.1373, 0.9316, 0.1264, 0.9326, 0.1264, 0.9284, 0.1373, 0.9295, 0.1641, 0.9345, 0.175, 0.9355, 0.175, 0.9377, 0.1641, 0.9387, 0.9263, 0.7859, 0.9153, 0.7868, 0.9153, 0.779, 0.9263, 0.7799, 0.912, 0.3573, 0.9125, 0.3682, 0.9024, 0.3682, 0.9029, 0.3573, 0.883, 0.3281, 0.8831, 0.339, 0.8721, 0.339, 0.8722, 0.3281, 0.8956, 0.02601, 0.8953, 0.03694, 0.8852, 0.03694, 0.8848, 0.02601, 0.9232, 0.489, 0.9226, 0.4999, 0.9148, 0.4999, 0.9141, 0.489, 0.1767, 0.9268, 0.1876, 0.9277, 0.1876, 0.9319, 0.1767, 0.9329, 0.2001, 0.9319, 0.1892, 0.9329, 0.1892, 0.9268, 0.2001, 0.9277, 0.9234, 0.5199, 0.9241, 0.5308, 0.915, 0.5308, 0.9156, 0.5199, 0.9075, 0.2272, 0.9078, 0.2381, 0.8971, 0.2381, 0.8974, 0.2272, 0.8832, 0.06378, 0.8831, 0.07472, 0.8724, 0.07472, 0.8723, 0.06378, 0.9125, 0.3942, 0.912, 0.4051, 0.9029, 0.4051, 0.9024, 0.3942, 0.139, 0.919, 0.1499, 0.9199, 0.1499, 0.926, 0.139, 0.9268, 0.9204, 0.3546, 0.9095, 0.3556, 0.9095, 0.3514, 0.9204, 0.3525, 0.9153, 0.9336, 0.9262, 0.9346, 0.9262, 0.9368, 0.9153, 0.9378, 0.7782, 0.4399, 0.7673, 0.4407, 0.7673, 0.433, 0.7782, 0.4338, 0.9068, 0.1393, 0.9073, 0.1503, 0.8972, 0.1503, 0.8977, 0.1393, 0.4334, 0.8337, 0.4335, 0.8446, 0.4225, 0.8446, 0.4226, 0.8337, 0.9078, 0.5753, 0.9075, 0.5862, 0.8974, 0.5862, 0.8971, 0.5753, 0.9232, 0.3942, 0.9226, 0.4051, 0.9148, 0.4051, 0.9141, 0.3942, 0.25, 0.9268, 0.2609, 0.9277, 0.2609, 0.9319, 0.25, 0.9329, 0.9262, 0.931, 0.9153, 0.9319, 0.9153, 0.9259, 0.9262, 0.9268, 0.9229, 0.8764, 0.9236, 0.8873, 0.9145, 0.8873, 0.9152, 0.8764, 0.4332, 0.8966, 0.4335, 0.9076, 0.4227, 0.9076, 0.4231, 0.8966, 0.8832, 0.0386, 0.8831, 0.04954, 0.8724, 0.04954, 0.8723, 0.0386, 0.9125, 0.3816, 0.912, 0.3926, 0.9029, 0.3926, 0.9024, 0.3816, 0.1013, 0.919, 0.1122, 0.9199, 0.1122, 0.926, 0.1013, 0.9268, 0.02426, 0.9316, 0.01337, 0.9326, 0.01337, 0.9284, 0.02426, 0.9295, 0.2346, 0.9316, 0.2455, 0.9326, 0.2455, 0.9348, 0.2346, 0.9358, 0.8159, 0.4399, 0.8049, 0.4407, 0.8049, 0.433, 0.8159, 0.4338, 0.9068, 0.1016, 0.9073, 0.1125, 0.8972, 0.1125, 0.8977, 0.1016, 0.883, 0.6256, 0.8831, 0.6366, 0.8721, 0.6366, 0.8722, 0.6256, 0.9044, 0.4437, 0.9041, 0.4546, 0.894, 0.4546, 0.8936, 0.4437, 0.9236, 0.7539, 0.9229, 0.7648, 0.9152, 0.7648, 0.9145, 0.7539, 0.9224, 0.01342, 0.9333, 0.01437, 0.9333, 0.01855, 0.9224, 0.0195, 0.867, 0.474, 0.8561, 0.4749, 0.8561, 0.4688, 0.867, 0.4698, 0.9229, 0.7908, 0.9236, 0.8017, 0.9145, 0.8017, 0.9152, 0.7908, 0.9075, 0.2903, 0.9078, 0.3013, 0.8971, 0.3013, 0.8974, 0.2903, 0.8831, 0.7012, 0.883, 0.7121, 0.8722, 0.7121, 0.8721, 0.7012, 0.9074, 0.5627, 0.9069, 0.5736, 0.8978, 0.5736, 0.8973, 0.5627, 0.07618, 0.919, 0.08709, 0.9199, 0.08709, 0.926, 0.07618, 0.9268, 0.4584, 0.9377, 0.4475, 0.9387, 0.4475, 0.9345, 0.4584, 0.9356, 0.1013, 0.9343, 0.1122, 0.9353, 0.1122, 0.9374, 0.1013, 0.9385, 0.7279, 0.4399, 0.717, 0.4407, 0.717, 0.433, 0.7279, 0.4338, 0.9068, 0.1141, 0.9073, 0.1251, 0.8972, 0.1251, 0.8977, 0.1141, 0.883, 0.613, 0.8831, 0.624, 0.8721, 0.624, 0.8722, 0.613, 0.883, 0.01342, 0.8827, 0.02436, 0.8726, 0.02436, 0.8723, 0.01342, 0.9241, 0.5324, 0.9234, 0.5433, 0.9156, 0.5433, 0.915, 0.5324, 0.2703, 0.9268, 0.2812, 0.9277, 0.2812, 0.9319, 0.2703, 0.9329, 0.9046, 0.474, 0.8937, 0.4749, 0.8937, 0.4688, 0.9046, 0.4698, 0.9229, 0.889, 0.9236, 0.8999, 0.9145, 0.8999, 0.9152, 0.889, 0.8953, 0.1141, 0.8956, 0.1251, 0.8848, 0.1251, 0.8852, 0.1141, 0.8831, 0.2022, 0.883, 0.2131, 0.8722, 0.2131, 0.8721, 0.2022, 0.9024, 0.5199, 0.9133, 0.5204, 0.9133, 0.5295, 0.9024, 0.53, 0.9293, 0.0621, 0.9285, 0.07301, 0.9224, 0.07301, 0.9216, 0.0621, 0.1499, 0.9374, 0.139, 0.9385, 0.139, 0.9343, 0.1499, 0.9353, 0.1767, 0.9345, 0.1875, 0.9355, 0.1875, 0.9377, 0.1767, 0.9387, 0.9274, 0.5878, 0.9282, 0.5988, 0.9204, 0.5988, 0.9213, 0.5878, 0.9082, 0.1741, 0.8972, 0.1746, 0.8972, 0.1645, 0.9082, 0.165, 0.8795, 0.4437, 0.8796, 0.4546, 0.8687, 0.4546, 0.8688, 0.4437, 0.9078, 0.6508, 0.9075, 0.6617, 0.8974, 0.6617, 0.8971, 0.6508, 0.9098, 0.1771, 0.9207, 0.1778, 0.9207, 0.1855, 0.9098, 0.1862, 0.9318, 0.5199, 0.9308, 0.5308, 0.9267, 0.5308, 0.9257, 0.5199, 0.9304, 0.8159, 0.9314, 0.8268, 0.9253, 0.8268, 0.9262, 0.8159, 0.9199, 0.07052, 0.909, 0.0712, 0.909, 0.0621, 0.9199, 0.06278, 0.9075, 0.3407, 0.9078, 0.3516, 0.8971, 0.3516, 0.8974, 0.3407, 0.8832, 0.08896, 0.8831, 0.0999, 0.8724, 0.0999, 0.8723, 0.08896, 0.9028, 0.8411, 0.9137, 0.8416, 0.9137, 0.8507, 0.9028, 0.8512, 0.9293, 0.1267, 0.9285, 0.1376, 0.9224, 0.1376, 0.9216, 0.1267, 0.07452, 0.9374, 0.06362, 0.9385, 0.06362, 0.9343, 0.07452, 0.9353, 0.25, 0.9345, 0.2609, 0.9355, 0.2609, 0.9377, 0.25, 0.9387, 0.9267, 0.5627, 0.9276, 0.5736, 0.9198, 0.5736, 0.9207, 0.5627, 0.9082, 0.01043, 0.8972, 0.01093, 0.8972, 0.000825, 0.9082, 0.00133, 0.8831, 0.1016, 0.8832, 0.1125, 0.8723, 0.1125, 0.8724, 0.1016, 0.8971, 0.5878, 0.9081, 0.5882, 0.9081, 0.5983, 0.8971, 0.5986, 0.9098, 0.05034, 0.9207, 0.05102, 0.9207, 0.05876, 0.9098, 0.05944, 0.9314, 0.8285, 0.9304, 0.8394, 0.9262, 0.8394, 0.9253, 0.8285, 0.93, 0.489, 0.931, 0.4999, 0.9249, 0.4999, 0.9258, 0.489, 0.9199, 0.1352, 0.909, 0.1358, 0.909, 0.1267, 0.9199, 0.1274, 0.8832, 0.2001, 0.8723, 0.2004, 0.8723, 0.1897, 0.8832, 0.19, 0.8831, 0.6634, 0.883, 0.6743, 0.8722, 0.6743, 0.8721, 0.6634, 0.9024, 0.3699, 0.9133, 0.3704, 0.9133, 0.3795, 0.9024, 0.38, 0.9284, 0.214, 0.9276, 0.2249, 0.9215, 0.2249, 0.9206, 0.214, 0.9383, 0.4653, 0.9274, 0.4663, 0.9274, 0.4621, 0.9383, 0.4631, 0.1515, 0.9343, 0.1624, 0.9353, 0.1624, 0.9374, 0.1515, 0.9385, 0.9268, 0.08895, 0.9277, 0.09986, 0.9199, 0.09986, 0.9208, 0.08895, 0.908, 0.6982, 0.8971, 0.6987, 0.8971, 0.6886, 0.908, 0.6891, 0.883, 0.6508, 0.8831, 0.6617, 0.8721, 0.6617, 0.8722, 0.6508, 0.8971, 0.3281, 0.9081, 0.3284, 0.9081, 0.3385, 0.8971, 0.3388, 0.915, 0.432, 0.9259, 0.4326, 0.9259, 0.4404, 0.915, 0.4411, 0.9314, 0.889, 0.9304, 0.8999, 0.9262, 0.8999, 0.9253, 0.889, 0.9304, 0.7665, 0.9314, 0.7774, 0.9253, 0.7774, 0.9262, 0.7665, 0.9137, 0.9217, 0.9028, 0.9224, 0.9028, 0.9133, 0.9137, 0.914, 0.8957, 0.2252, 0.8847, 0.2255, 0.8847, 0.2148, 0.8957, 0.2151, 0.8706, 0.0386, 0.8705, 0.04954, 0.8598, 0.04954, 0.8597, 0.0386, 0.9401, 0.7098, 0.9292, 0.7109, 0.9292, 0.7087, 0.9219, 0.2099, 0.9326, 0.212, 0.9216, 0.212, 0.307, 0.935, 0.2963, 0.9372, 0.2961, 0.935, 0.3464, 0.935, 0.3574, 0.935, 0.3466, 0.9372, 0.9385, 0.5141, 0.9278, 0.5163, 0.9276, 0.5141, 0.3213, 0.935, 0.3322, 0.935, 0.3215, 0.9372, 0.9388, 0.7497, 0.9281, 0.7518, 0.9279, 0.7497, 0.2835, 0.935, 0.2944, 0.935, 0.2837, 0.9372, 0.4094, 0.9372, 0.4201, 0.935, 0.4203, 0.9372, 0.9326, 0.6357, 0.9216, 0.6357, 0.9324, 0.6335, 0.3968, 0.9372, 0.4075, 0.935, 0.4077, 0.9372, 0.9401, 0.7071, 0.9292, 0.706, 0.9401, 0.7049, 0.9293, 0.07744, 0.9402, 0.07637, 0.9402, 0.0785, 0.4528, 0.8122, 0.4418, 0.8122, 0.4526, 0.8101, 0.359, 0.935, 0.37, 0.935, 0.3698, 0.9372, 0.9401, 0.5736, 0.9292, 0.5725, 0.9401, 0.5714, 0.9298, 0.5801, 0.9407, 0.579, 0.9407, 0.5812, 0.8957, 0.3554, 0.8847, 0.3554, 0.8955, 0.3533, 0.9293, 0.09002, 0.9402, 0.08895, 0.9402, 0.09108, 0.933, 0.3556, 0.922, 0.3556, 0.9328, 0.3535, 0.9279, 0.7812, 0.9386, 0.779, 0.9388, 0.7812, 0.9326, 0.2752, 0.9216, 0.2752, 0.9324, 0.2731, 0.9298, 0.6015, 0.9407, 0.6004, 0.9407, 0.6026, 0.9083, 0.7159, 0.8973, 0.7159, 0.9081, 0.7138, 0.9279, 0.9074, 0.9386, 0.9053, 0.9388, 0.9074, 0.9401, 0.7033, 0.9292, 0.7022, 0.9401, 0.7012, 0.9279, 0.928, 0.9386, 0.9259, 0.9388, 0.928, 0.8831, 0.3554, 0.8721, 0.3554, 0.8829, 0.3533, 0.9279, 0.748, 0.9386, 0.7459, 0.9388, 0.748, 0.8957, 0.7159, 0.8847, 0.7159, 0.8955, 0.7138, 0.9279, 0.9374, 0.9388, 0.9374, 0.9386, 0.9395, 0.9137, 0.9397, 0.9028, 0.9387, 0.9137, 0.9376, 0.9293, 0.08501, 0.9402, 0.08394, 0.9402, 0.08607, 0.8831, 0.7159, 0.8721, 0.7159, 0.8829, 0.7138, 0.9298, 0.6053, 0.9407, 0.6042, 0.9407, 0.6064, 0.9133, 0.5163, 0.9024, 0.5163, 0.9131, 0.5141, 0.3716, 0.9372, 0.3824, 0.935, 0.3826, 0.9372, 0.3196, 0.9372, 0.3087, 0.9372, 0.3194, 0.935, 0.9298, 0.5839, 0.9407, 0.5828, 0.9407, 0.585, 0.3448, 0.9372, 0.3339, 0.9372, 0.3446, 0.935, 0.2455, 0.9374, 0.2348, 0.9396, 0.2346, 0.9374, 0.9292, 0.7125, 0.9401, 0.7136, 0.9292, 0.7147, 0.9402, 0.5627, 0.9294, 0.5648, 0.9292, 0.5627, 0.9224, 0.02115, 0.9333, 0.02115, 0.9226, 0.02327, 0.9401, 0.1141, 0.9293, 0.1163, 0.9291, 0.1141, 0.915, 0.5141, 0.9259, 0.5141, 0.9152, 0.5163, 0.9402, 0.5664, 0.9294, 0.5686, 0.9292, 0.5664, 0.9279, 0.7846, 0.9388, 0.7846, 0.9281, 0.7868, 0.9402, 0.0938, 0.9293, 0.09487, 0.9293, 0.09273, 0.9281, 0.9336, 0.9388, 0.9357, 0.9279, 0.9357, 0.9401, 0.1179, 0.9293, 0.12, 0.9291, 0.1179, 0.9279, 0.7421, 0.9388, 0.7421, 0.9281, 0.7442, 0.9407, 0.6519, 0.9298, 0.6529, 0.9298, 0.6508, 0.9279, 0.8662, 0.9388, 0.8662, 0.9281, 0.8684, 0.9407, 0.5763, 0.9298, 0.5774, 0.9298, 0.5753, 0.9298, 0.608, 0.9407, 0.6091, 0.9298, 0.6101, 0.9388, 0.9015, 0.9281, 0.9037, 0.9279, 0.9015, 0.9279, 0.87, 0.9388, 0.87, 0.9281, 0.8721, 0.9402, 0.09759, 0.9293, 0.09865, 0.9293, 0.09652, 0.9279, 0.9296, 0.9388, 0.9296, 0.9281, 0.9318, 0.9388, 0.9091, 0.9281, 0.9112, 0.9279, 0.9091, 0.9293, 0.08015, 0.9402, 0.08122, 0.9293, 0.08229, 0.909, 0.04869, 0.9095, 0.03776, 0.9186, 0.03776, 0.9191, 0.04869, 0.9298, 0.3407, 0.929, 0.3516, 0.9229, 0.3516, 0.9221, 0.3407, 0.1373, 0.9374, 0.1264, 0.9385, 0.1264, 0.9343, 0.1373, 0.9353, 0.4227, 0.9345, 0.4336, 0.9356, 0.4336, 0.9377, 0.4227, 0.9387, 0.9286, 0.6132, 0.9294, 0.6241, 0.9216, 0.6241, 0.9225, 0.6132, 0.9033, 0.7774, 0.9028, 0.7665, 0.9129, 0.7665, 0.9124, 0.7774, 0.8831, 0.1141, 0.8832, 0.1251, 0.8723, 0.1251, 0.8724, 0.1141, 0.4475, 0.9076, 0.4478, 0.8966, 0.4579, 0.8966, 0.4582, 0.9076, 0.9153, 0.9242, 0.916, 0.9133, 0.9238, 0.9133, 0.9244, 0.9242, 0.3952, 0.935, 0.3844, 0.9372, 0.3842, 0.935, 0.9318, 0.4764, 0.9308, 0.4873, 0.9267, 0.4873, 0.9257, 0.4764, 0.9304, 0.8764, 0.9314, 0.8873, 0.9253, 0.8873, 0.9262, 0.8764, 0.9291, 0.1217, 0.9401, 0.1217, 0.9293, 0.1238, 0.9156, 0.4873, 0.915, 0.4764, 0.9241, 0.4764, 0.9234, 0.4873, 0.8974, 0.6743, 0.8971, 0.6634, 0.9078, 0.6634, 0.9075, 0.6743, 0.8832, 0.1267, 0.8831, 0.1377, 0.8724, 0.1377, 0.8723, 0.1267, 0.6926, 0.4627, 0.4929, 0.4627, 0.4636, 0.2022, 0.7154, 0.2022, 0.06747, 0.000825, 0.4619, 0.000825, 0.4619, 0.2543, 0.000825, 0.2543, 0.6861, 0.7161, 0.4863, 0.7161, 0.4636, 0.4643, 0.7154, 0.4643, 0.4619, 0.5088, 0.06747, 0.5088, 0.000825, 0.256, 0.4619, 0.256, 0.000825, 0.7623, 0.000825, 0.5105, 0.4619, 0.5105, 0.4619, 0.7623, 0.858, 0.000825, 0.858, 0.2005, 0.4636, 0.2005, 0.4636, 0.000825, 0.2954, 0.8493, 0.345, 0.8487, 0.3575, 0.8963, 0.2835, 0.8963, 0.744, 0.5199, 0.9007, 0.5199, 0.9007, 0.561, 0.717, 0.561, 0.4206, 0.8879, 0.3711, 0.8879, 0.3592, 0.8487, 0.4332, 0.8487, 0.9007, 0.5182, 0.744, 0.5175, 0.717, 0.4772, 0.9007, 0.4772, 0.717, 0.4313, 0.717, 0.3573, 0.9007, 0.3573, 0.9007, 0.4313, 0.4402, 0.7639, 0.4402, 0.8135, 0.2835, 0.8135, 0.2835, 0.7639, 0.4418, 0.7958, 0.4418, 0.7639, 0.4587, 0.7639, 0.4587, 0.7958, 0.2835, 0.9165, 0.4209, 0.9165, 0.4209, 0.9334, 0.2835, 0.9334, 0.4545, 0.832, 0.4225, 0.832, 0.4225, 0.8151, 0.4545, 0.8151, 0.4209, 0.9148, 0.2835, 0.9148, 0.2835, 0.8979, 0.4209, 0.8979, 0.717, 0.4756, 0.717, 0.4437, 0.8544, 0.4437, 0.8544, 0.4756, 0.4209, 0.8151, 0.4209, 0.847, 0.2835, 0.847, 0.2835, 0.8151, 0.7309, 0.2022, 0.8526, 0.2022, 0.8705, 0.3556, 0.717, 0.3556, 0.4636, 0.9992, 0.4636, 0.7178, 0.6181, 0.7178, 0.6181, 0.9988, 0.8526, 0.7161, 0.7309, 0.7161, 0.717, 0.5627, 0.8705, 0.5627, 0.9011, 0.8719, 0.6197, 0.8719, 0.6201, 0.7178, 0.9011, 0.7178, 0.000825, 0.9174, 0.000825, 0.7639, 0.2818, 0.7639, 0.2818, 0.9174, 0.9011, 0.8735, 0.9011, 0.9952, 0.6197, 0.9952, 0.6197, 0.8735])
me_sphere.use_remesh_preserve_volume = False
me_sphere.use_remesh_preserve_attributes = False
me_sphere.use_mirror_vertex_groups = False
me_sphere.update()
me_cube_002 = bpy.data.meshes.new('Cube.002')
me_cube_002.from_pydata([(-1.0, -1.0, -1.0), (-1.0, 1.0, -1.0), (1.0, 1.0, -1.0), (1.0, -1.0, -1.0), (1.185, -1.0, 1.0), (1.185, 1.0, 1.0), (3.185, 1.0, 1.0), (3.185, -1.0, 1.0)], [], [(4, 5, 1, 0), (5, 6, 2, 1), (6, 7, 3, 2), (7, 4, 0, 3), (0, 1, 2, 3), (7, 6, 5, 4)])
_uv = me_cube_002.uv_layers.new(name='UVMap')
_uv.uv.foreach_set('vector', [0.4026, 0.4561, 0.4026, 0.7277, 0.000193, 0.7277, 0.000193, 0.4561, 0.4026, 0.2723, 0.6029, 0.4557, 0.2006, 0.4557, 0.000193, 0.2723, 0.8053, 0.4561, 0.8053, 0.7277, 0.4029, 0.7277, 0.4029, 0.4561, 0.5687, 0.2719, 0.297, 0.2719, 0.000193, 0.000193, 0.2719, 0.000193, 0.000193, 0.9998, 0.000193, 0.7281, 0.2719, 0.7281, 0.2719, 0.9998, 0.569, 0.2719, 0.569, 0.000193, 0.8407, 0.000193, 0.8407, 0.2719])
me_cube_002.use_remesh_preserve_volume = False
me_cube_002.use_remesh_preserve_attributes = False
me_cube_002.use_mirror_vertex_groups = False
me_cube_002.update()
me_cube_001 = bpy.data.meshes.new('Cube.001')
me_cube_001.from_pydata([(-1.0, -1.0, -0.1085), (-1.0, 1.0, -0.1085), (1.0, 1.0, -0.1085), (1.0, -1.0, -0.1085), (-1.0, -1.0, 0.9106), (-1.0, 1.0, 0.9106), (1.0, 1.0, 1.44), (1.0, -1.0, 1.44), (-1.0, -1.0, -0.0894), (-1.0, 0.0, 0.9106), (-1.0, 1.0, -0.0894), (-1.0, 0.0, -0.1085), (0.0, 1.0, 1.44), (1.0, 1.0, 0.8915), (0.0, 1.0, -0.1085), (1.0, 0.0, 1.44), (1.0, -1.0, 0.8915), (1.0, 0.0, -0.1085), (0.0, -1.0, 1.44), (0.0, -1.0, -0.1085), (-1.0, 0.0, -0.0894), (0.0, 0.0, -0.1085), (-1.0, -1.0, 0.4106), (-1.0, 0.5, 0.9106), (-1.0, 1.0, 0.3915), (-1.0, -0.5, -0.1085), (0.5, 1.0, 1.44), (1.0, 1.0, 0.3915), (-0.5, 1.0, -0.1085), (1.0, -0.5, 1.44), (1.0, -1.0, 0.3915), (1.0, 0.5, -0.1085), (-0.5, -1.0, 1.44), (0.5, -1.0, -0.1085), (-1.0, -1.0, 0.3915), (-1.0, -0.5, 0.9106), (-1.0, 1.0, 0.4106), (-1.0, 0.5, -0.1085), (-0.5, 1.0, 1.44), (1.0, 1.0, 1.391), (0.5, 1.0, -0.1085), (1.0, 0.5, 1.44), (1.0, -1.0, 1.391), (1.0, -0.5, -0.1085), (0.5, -1.0, 1.44), (-0.5, -1.0, -0.1085), (-1.0, 0.0, 0.3915), (-1.0, 0.0, 0.4106), (-1.0, -0.5, -0.0894), (-1.0, 0.5, -0.0894), (0.5, 0.0, -0.1085), (-0.5, 0.0, -0.1085), (0.0, -0.5, -0.1085), (0.0, 0.5, -0.1085), (-0.5, 0.0, 1.44), (-1.0, 0.5, 0.3915), (0.5, 0.5, -0.1085), (-0.5, 0.5, 1.44), (-1.0, -0.5, 0.3915), (-1.0, -0.5, 0.4106), (-1.0, 0.5, 0.4106), (0.5, -0.5, -0.1085), (-0.5, -0.5, -0.1085), (-0.5, 0.5, -0.1085), (-0.5, -0.5, 1.44)], [], [(55, 24, 1, 37), (56, 40, 2, 31), (58, 46, 11, 25), (59, 47, 20, 48), (60, 36, 10, 49), (61, 50, 17, 43), (62, 51, 21, 52), (63, 28, 14, 53), (46, 55, 37, 11), (20, 49, 55, 46), (49, 10, 24, 55), (50, 56, 31, 17), (21, 53, 56, 50), (53, 14, 40, 56), (57, 38, 5, 23, 9, 35, 4, 32, 64, 54), (34, 58, 25, 0), (8, 48, 58, 34), (48, 20, 46, 58), (22, 59, 48, 8), (47, 60, 49, 20), (23, 5, 36, 60, 47, 59, 22, 4, 35, 9), (27, 2, 40, 14, 28, 1, 24, 10, 36, 5, 38, 12, 26, 6, 39, 13), (30, 3, 43, 17, 31, 2, 27, 13, 39, 6, 41, 15, 29, 7, 42, 16), (33, 61, 43, 3), (19, 52, 61, 33), (52, 21, 50, 61), (45, 62, 52, 19), (0, 25, 62, 45), (25, 11, 51, 62), (51, 63, 53, 21), (11, 37, 63, 51), (37, 1, 28, 63), (34, 0, 45, 19, 33, 3, 30, 16, 42, 7, 44, 18, 32, 4, 22, 8), (29, 15, 41, 6, 26, 12, 38, 57, 54, 64, 32, 18, 44, 7)])
_uv = me_cube_001.uv_layers.new(name='UVMap')
_uv.uv.foreach_set('vector', [0.7847, 0.6075, 0.8824, 0.6075, 0.8824, 0.7053, 0.7847, 0.7053, 0.0004617, 0.9995, 0.0004617, 0.9018, 0.09825, 0.9018, 0.09825, 0.9995, 0.1979, 0.9018, 0.2957, 0.9018, 0.2957, 0.9995, 0.1979, 0.9995, 0.09917, 0.9995, 0.09917, 0.9018, 0.197, 0.9018, 0.197, 0.9995, 0.7847, 0.5002, 0.7847, 0.4024, 0.8824, 0.4024, 0.8824, 0.5002, 0.8834, 0.6976, 0.8834, 0.5998, 0.9811, 0.5998, 0.9811, 0.6976, 0.5872, 0.804, 0.5872, 0.7062, 0.685, 0.7062, 0.685, 0.804, 0.5872, 0.9027, 0.5872, 0.8049, 0.685, 0.8049, 0.685, 0.9027, 0.8834, 0.3037, 0.9811, 0.3037, 0.9811, 0.4015, 0.8834, 0.4015, 0.2966, 0.9018, 0.3944, 0.9018, 0.3944, 0.9958, 0.2966, 0.9958, 0.4885, 0.9036, 0.5863, 0.9036, 0.5863, 0.9976, 0.4885, 0.9976, 0.8834, 0.5989, 0.8834, 0.5011, 0.9811, 0.5011, 0.9811, 0.5989, 0.5872, 0.7053, 0.5872, 0.6075, 0.685, 0.6075, 0.685, 0.7053, 0.6859, 0.804, 0.6859, 0.7062, 0.7837, 0.7062, 0.7837, 0.804, 0.8993, 0.0004617, 0.9971, 0.0004617, 0.9971, 0.1429, 0.8993, 0.1429, 0.8015, 0.1429, 0.7038, 0.1429, 0.606, 0.1429, 0.606, 0.0004617, 0.7038, 0.0004617, 0.8015, 0.0004617, 0.8834, 0.4024, 0.9811, 0.4024, 0.9811, 0.5002, 0.8834, 0.5002, 0.5872, 0.9036, 0.685, 0.9036, 0.685, 0.9976, 0.5872, 0.9976, 0.6859, 0.9036, 0.7837, 0.9036, 0.7837, 0.9976, 0.6859, 0.9976, 0.7847, 0.4015, 0.7847, 0.3037, 0.8824, 0.3037, 0.8824, 0.4015, 0.6859, 0.9027, 0.6859, 0.8049, 0.7837, 0.8049, 0.7837, 0.9027, 0.8993, 0.1438, 0.9971, 0.1438, 0.9971, 0.2416, 0.8993, 0.2416, 0.8015, 0.2416, 0.7038, 0.2416, 0.606, 0.2416, 0.606, 0.1438, 0.7038, 0.1438, 0.8015, 0.1438, 0.6051, 0.2052, 0.6051, 0.3028, 0.5074, 0.3028, 0.4098, 0.3028, 0.3122, 0.3028, 0.2146, 0.3028, 0.0004617, 0.301, 0.2146, 0.299, 0.2146, 0.2014, 0.2146, 0.1038, 0.3122, 0.0004622, 0.4098, 0.0004621, 0.5074, 0.0004619, 0.6051, 0.0004617, 0.6051, 0.00994, 0.6051, 0.1076, 0.3926, 0.4015, 0.3926, 0.3037, 0.4904, 0.3037, 0.5882, 0.3037, 0.6859, 0.3037, 0.7837, 0.3037, 0.7837, 0.4015, 0.7837, 0.4993, 0.7837, 0.5971, 0.7837, 0.6066, 0.6859, 0.6066, 0.5882, 0.6066, 0.4904, 0.6066, 0.3926, 0.6066, 0.3926, 0.5971, 0.3926, 0.4993, 0.7847, 0.5989, 0.7847, 0.5011, 0.8824, 0.5011, 0.8824, 0.5989, 0.8834, 0.804, 0.8834, 0.7062, 0.9811, 0.7062, 0.9811, 0.804, 0.8834, 0.9027, 0.8834, 0.8049, 0.9811, 0.8049, 0.9811, 0.9027, 0.7847, 0.9027, 0.7847, 0.8049, 0.8824, 0.8049, 0.8824, 0.9027, 0.7847, 0.804, 0.7847, 0.7062, 0.8824, 0.7062, 0.8824, 0.804, 0.4885, 0.7053, 0.4885, 0.6075, 0.5863, 0.6075, 0.5863, 0.7053, 0.6859, 0.7053, 0.6859, 0.6075, 0.7837, 0.6075, 0.7837, 0.7053, 0.4885, 0.804, 0.4885, 0.7062, 0.5863, 0.7062, 0.5863, 0.804, 0.4885, 0.9027, 0.4885, 0.8049, 0.5863, 0.8049, 0.5863, 0.9027, 0.0004617, 0.3112, 0.000527, 0.3037, 0.09831, 0.3037, 0.1961, 0.3037, 0.2939, 0.3037, 0.3917, 0.3037, 0.3917, 0.4015, 0.3917, 0.4993, 0.3917, 0.5971, 0.3917, 0.6066, 0.2939, 0.6066, 0.1961, 0.6066, 0.09831, 0.6066, 0.000527, 0.503, 0.000527, 0.4052, 0.000527, 0.3074, 0.09825, 0.6075, 0.196, 0.6075, 0.2938, 0.6075, 0.3916, 0.6075, 0.3916, 0.7053, 0.3916, 0.803, 0.3916, 0.9008, 0.2938, 0.9008, 0.196, 0.9008, 0.09825, 0.9008, 0.0004619, 0.9008, 0.0004618, 0.803, 0.0004617, 0.7053, 0.0004617, 0.6075])
me_cube_001.use_remesh_preserve_volume = False
me_cube_001.use_remesh_preserve_attributes = False
me_cube_001.use_mirror_vertex_groups = False
me_cube_001.update()
me_cube = bpy.data.meshes.new('Cube')
me_cube.from_pydata([(1.0, 1.0, -1.0), (1.0, -1.0, -1.0), (-1.0, -1.0, -1.0), (-1.0, 1.0, -1.0), (1.0, 1.0, 1.0), (1.0, -1.0, 1.0), (-1.0, -1.0, 1.0), (-1.0, 1.0, 1.0), (0.5131, 0.5, -1.0), (0.5131, -5.96e-08, -1.0), (0.5131, -0.5, -1.0), (0.5, 1.0, -1.0), (1.788e-07, 0.4931, -1.0), (-0.5, 1.0, -1.0), (1.0, 1.0, -0.5), (1.0, 1.0, 0.0), (1.0, 1.0, 0.5), (0.5, -1.0, -1.0), (-5.96e-08, -0.4897, -1.0), (-0.5, -1.0, -1.0), (1.0, -1.0, -0.5), (1.0, -1.0, 0.0), (1.0, -1.0, 0.5), (-0.4949, -0.5, -1.0), (-0.4949, 2.98e-07, -1.0), (-0.4949, 0.5, -1.0), (-1.0, -1.0, -0.5), (-1.0, -1.0, 0.0), (-1.0, -1.0, 0.5), (-1.0, 1.0, -0.5), (-1.0, 1.0, 0.0), (-1.0, 1.0, 0.5), (0.5131, 0.5, 1.0), (0.5131, -5.364e-07, 1.0), (0.5131, -0.5, 1.0), (0.5, 1.0, 1.0), (2.384e-07, 0.4931, 1.0), (-0.5, 1.0, 1.0), (0.5, -1.0, 1.0), (-5.364e-07, -0.4897, 1.0), (-0.5, -1.0, 1.0), (-0.4949, -0.5, 1.0), (-0.4949, 2.086e-07, 1.0), (-0.4949, 0.5, 1.0), (0.01313, 0.5, -1.0), (1.192e-07, 0.5, -1.0), (0.01313, -0.5, -1.0), (0.0, -0.5, -1.0), (0.01313, -0.5, 1.0), (4.47e-08, 0.5, 1.0), (-1.49e-07, -2.086e-07, 1.0), (-3.427e-07, -0.5, 1.0), (0.005057, 0.5, 1.0), (0.005056, 0.0, 1.0), (0.005056, -0.5, 1.0), (0.5131, 0.5, -0.5), (0.5131, -0.5, -0.5), (0.5131, 0.5, 0.0), (0.5131, -0.5, 0.0), (0.5131, 0.5, 0.5), (0.5131, -0.5, 0.5), (0.5, -1.0, -0.5), (-1.788e-07, -0.4897, -0.5), (-0.5, -1.0, -0.5), (0.5, -1.0, 0.0), (-2.98e-07, -0.4897, 0.0), (-0.5, -1.0, 0.0), (0.5, -1.0, 0.5), (-3.576e-07, -0.4897, 0.5), (-0.5, -1.0, 0.5), (-0.4949, -0.5, -0.5), (-0.4949, 0.5, -0.5), (-0.4949, -0.5, 0.0), (-0.4949, 0.5, 0.0), (-0.4949, -0.5, 0.5), (-0.4949, 0.5, 0.5), (0.5, 1.0, 0.5), (1.788e-07, 0.4931, 0.5), (-0.5, 1.0, 0.5), (0.5, 1.0, 0.0), (2.384e-07, 0.4931, 0.0), (-0.5, 1.0, 0.0), (0.5, 1.0, -0.5), (2.086e-07, 0.4931, -0.5), (-0.5, 1.0, -0.5)], [], [(18, 62, 65, 68, 39, 40, 69, 66, 63, 19), (69, 40, 6, 28, 27, 26, 2, 19, 63, 66), (46, 17, 18, 47), (48, 51, 39, 38), (51, 54, 40, 39), (1, 20, 21, 22, 5, 38, 67, 64, 61, 17), (35, 36, 49, 50, 53, 52, 37, 7, 43, 42, 41, 6, 40, 54, 51, 48, 38, 5, 34, 33, 32, 4), (11, 44, 45, 12, 83, 80, 77, 36, 35, 76, 79, 82), (49, 52, 53, 50), (0, 14, 15, 16, 4, 32, 59, 57, 55, 8), (60, 34, 5, 22, 21, 20, 1, 10, 56, 58), (17, 61, 64, 67, 38, 39, 68, 65, 62, 18), (8, 55, 57, 59, 32, 33, 34, 60, 58, 56, 10, 9), (84, 13, 3, 29, 30, 31, 7, 37, 78, 81), (75, 43, 7, 31, 30, 29, 3, 25, 71, 73), (2, 26, 27, 28, 6, 41, 74, 72, 70, 23), (4, 16, 15, 14, 0, 11, 82, 79, 76, 35), (23, 70, 72, 74, 41, 42, 43, 75, 73, 71, 25, 24), (37, 52, 49, 36, 77, 80, 83, 12, 13, 84, 81, 78), (25, 3, 13, 12, 45, 44, 11, 0, 8, 9, 10, 1, 17, 46, 47, 18, 19, 2, 23, 24)])
_uv = me_cube.uv_layers.new(name='UVMap')
_uv.uv.foreach_set('vector', [0.7708, 0.3339, 0.7708, 0.417, 0.7708, 0.5002, 0.7708, 0.5833, 0.7708, 0.6664, 0.652, 0.6664, 0.652, 0.5833, 0.652, 0.5002, 0.652, 0.417, 0.652, 0.3339, 0.9728, 0.2497, 0.9728, 0.3329, 0.8897, 0.3329, 0.8897, 0.2497, 0.8897, 0.1666, 0.8897, 0.08348, 0.8897, 0.0003445, 0.9728, 0.0003443, 0.9728, 0.08348, 0.9728, 0.1666, 0.2864, 0.3798, 0.2401, 0.3839, 0.2837, 0.3798, 0.2847, 0.3784, 0.2774, 0.3807, 0.2812, 0.3784, 0.283, 0.3814, 0.2401, 0.3814, 0.2317, 0.7151, 0.2308, 0.7152, 0.1205, 0.7133, 0.2314, 0.7133, 0.6347, 0.6671, 0.6347, 0.7503, 0.6347, 0.8334, 0.6347, 0.9165, 0.6347, 0.9997, 0.5516, 0.9997, 0.5516, 0.9165, 0.5516, 0.8334, 0.5516, 0.7503, 0.5516, 0.6671, 0.2444, 0.2533, 0.1808, 0.1895, 0.18, 0.2518, 0.1805, 0.1271, 0.2431, 0.1279, 0.2426, 0.2531, 0.1157, 0.3777, -0.009499, 0.3772, 0.1174, 0.2526, 0.1179, 0.1274, 0.1176, 0.06418, 0.05348, 0.001255, 0.1167, 0.000957, 0.1809, 0.06388, 0.1792, 0.06446, 0.1825, 0.06328, 0.2444, 0.0003443, 0.3076, 0.0006429, 0.2457, 0.06358, 0.2454, 0.1268, 0.2457, 0.19, 0.3076, 0.253, 0.0003443, 0.3817, 0.1149, 0.3784, 0.1169, 0.3804, 0.1198, 0.3815, 0.1195, 0.4645, 0.1192, 0.5476, 0.1189, 0.6306, 0.1186, 0.7137, 0.0003443, 0.7133, 0.0006404, 0.6302, 0.0009365, 0.5472, 0.001232, 0.4641, 0.3033, 0.3821, 0.3033, 0.3832, 0.2401, 0.3832, 0.2401, 0.3821, 0.5509, 0.6671, 0.5509, 0.7503, 0.5509, 0.8334, 0.5509, 0.9165, 0.5509, 0.9997, 0.4348, 0.9997, 0.4348, 0.9165, 0.4348, 0.8334, 0.4348, 0.7503, 0.4348, 0.6671, 0.4341, 0.9165, 0.4341, 0.9997, 0.3181, 0.9997, 0.3181, 0.9165, 0.3181, 0.8334, 0.3181, 0.7503, 0.3181, 0.6671, 0.4341, 0.6671, 0.4341, 0.7503, 0.4341, 0.8334, 0.7701, 0.0003445, 0.7701, 0.08348, 0.7701, 0.1666, 0.7701, 0.2497, 0.7701, 0.3329, 0.6513, 0.3329, 0.6513, 0.2497, 0.6513, 0.1666, 0.6513, 0.08348, 0.6513, 0.0003443, 0.4844, 0.3339, 0.4844, 0.417, 0.4844, 0.5002, 0.4844, 0.5833, 0.4844, 0.6664, 0.4012, 0.6664, 0.3181, 0.6664, 0.3181, 0.5833, 0.3181, 0.5002, 0.3181, 0.417, 0.3181, 0.3339, 0.4012, 0.3339, 0.8903, 0.417, 0.8903, 0.3339, 0.9735, 0.3339, 0.9735, 0.417, 0.9735, 0.5002, 0.9735, 0.5833, 0.9735, 0.6664, 0.8903, 0.6664, 0.8903, 0.5833, 0.8903, 0.5002, 0.889, 0.2497, 0.889, 0.3329, 0.7708, 0.3329, 0.7708, 0.2497, 0.7708, 0.1666, 0.7708, 0.08348, 0.7708, 0.0003443, 0.889, 0.0003444, 0.889, 0.08348, 0.889, 0.1666, 0.8897, 0.3339, 0.8897, 0.417, 0.8897, 0.5002, 0.8897, 0.5833, 0.8897, 0.6664, 0.7715, 0.6664, 0.7715, 0.5833, 0.7715, 0.5002, 0.7715, 0.417, 0.7715, 0.3339, 0.6354, 0.9997, 0.6354, 0.9165, 0.6354, 0.8334, 0.6354, 0.7503, 0.6354, 0.6671, 0.7185, 0.6671, 0.7185, 0.7503, 0.7185, 0.8334, 0.7185, 0.9165, 0.7185, 0.9997, 0.6513, 0.3339, 0.6513, 0.417, 0.6513, 0.5002, 0.6513, 0.5833, 0.6513, 0.6664, 0.5682, 0.6664, 0.4851, 0.6664, 0.4851, 0.5833, 0.4851, 0.5002, 0.4851, 0.417, 0.4851, 0.3339, 0.5682, 0.3339, 0.2394, 0.7105, 0.1214, 0.7126, 0.1219, 0.7105, 0.1205, 0.7105, 0.1211, 0.6275, 0.1211, 0.5445, 0.1211, 0.4615, 0.1211, 0.3784, 0.2394, 0.3784, 0.2394, 0.4615, 0.2394, 0.5445, 0.2394, 0.6275, 0.5671, 0.08414, 0.6501, 0.0003443, 0.6501, 0.0833, 0.566, 0.1663, 0.5675, 0.1663, 0.5675, 0.1691, 0.6506, 0.2501, 0.6506, 0.3332, 0.5675, 0.2523, 0.4844, 0.2523, 0.4012, 0.2523, 0.3181, 0.3332, 0.3181, 0.2501, 0.4012, 0.1691, 0.0, 0.0, 0.4029, 0.1663, 0.3183, 0.08331, 0.3183, 0.0003515, 0.4012, 0.08414, 0.4842, 0.08414])
me_cube.materials.append(mat_material)
me_cube.use_remesh_preserve_volume = False
me_cube.use_remesh_preserve_attributes = False
me_cube.use_mirror_vertex_groups = False
me_cube.update()

# ---- objects
ob_sphere = bpy.data.objects.new('Sphere', me_sphere)
ob_cube_002 = bpy.data.objects.new('Cube.002', me_cube_002)
ob_cube_001 = bpy.data.objects.new('Cube.001', me_cube_001)
ob_cube = bpy.data.objects.new('Cube', me_cube)
ob_lamp = bpy.data.objects.new('Lamp', light_lamp)
ob_camera = bpy.data.objects.new('Camera', cam_camera)

# ---- transforms, parenting, visibility, modifiers, constraints
ob_sphere.location = (-0.1721, 0.01805, 2.41)
ob_sphere.scale = (0.1756, 0.1756, 0.1756)
ob_sphere.lineart.crease_threshold = 0.0
ob_cube_002.location = (0.06718, 0.01344, 1.198)
ob_cube_002.scale = (0.3544, 0.3544, 0.981)
ob_cube_002.lineart.crease_threshold = 0.0
ob_cube_001.location = (-0.001574, 0.01973, 0.02392)
ob_cube_001.scale = (0.4934, 0.4934, 0.2109)
ob_cube_001.lineart.crease_threshold = 0.0
ob_cube.location = (-0.02211, -0.07447, 0.07172)
ob_cube.scale = (1.769, 1.769, 0.08892)
ob_cube.lock_rotations_4d = False
ob_cube.empty_display_type = 'ARROWS'
ob_cube.lineart.crease_threshold = 0.0
ob_lamp.location = (-3.632, 0.8522, 5.674)
ob_lamp.rotation_euler = (0.6503, 0.05522, 1.866)
ob_lamp.scale = (0.9216, 0.9216, 0.9216)
ob_lamp.lock_rotations_4d = False
ob_lamp.empty_display_type = 'ARROWS'
ob_lamp.color = (0.0, 0.0, 0.0, 0.0)
ob_lamp.lineart.crease_threshold = 0.0
ob_camera.location = (-6.89, -4.44, 4.986)
ob_camera.rotation_euler = (1.109, 0.01082, -0.9075)
ob_camera.scale = (0.9216, 0.9216, 0.9216)
ob_camera.lock_rotations_4d = False
ob_camera.empty_display_type = 'ARROWS'
ob_camera.color = (0.0, 0.0, 0.0, 0.0)
ob_camera.display_type = 'WIRE'
ob_camera.lineart.crease_threshold = 0.0

# ---- collection membership
col_collection_1.objects.link(ob_sphere)
col_collection_1.objects.link(ob_cube_002)
col_collection_1.objects.link(ob_cube_001)
col_collection_1.objects.link(ob_cube)
col_collection_1.objects.link(ob_lamp)
col_collection_1.objects.link(ob_camera)

# ---- scene / render settings (as saved in the file)
scene.camera = ob_camera
scene.frame_start = 1; scene.frame_end = 250; scene.frame_set(1)
scene.render.engine = 'BLENDER_EEVEE_NEXT'
scene.render.resolution_percentage = 50
scene.render.dither_intensity = 0.0
scene.cycles.use_denoising = False
scene.cycles.samples = 10
scene.cycles.sampling_pattern = 'TABULATED_SOBOL'
scene.cycles.light_sampling_threshold = 0.0
scene.cycles.use_adaptive_sampling = False
scene.cycles.use_light_tree = False
scene.cycles.blur_glossy = 0.0
scene.cycles.volume_bounces = 1
scene.cycles.pixel_filter_type = 'GAUSSIAN'
scene.cycles.sample_clamp_indirect = 0.0
scene.view_settings.view_transform = 'Standard'
bpy.context.view_layer.update()
